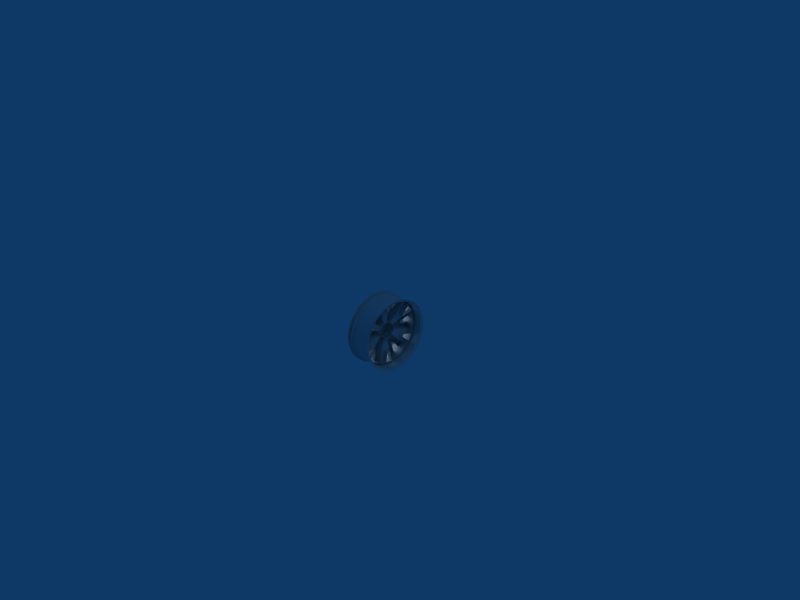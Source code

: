 # Source: oem_wheel.blend  (saved by Blender 2.49.2; exported with 4.5.12 LTS)
import bpy
from mathutils import Matrix  # noqa: F401  (used for matrix-valued properties, if any)

bpy.ops.wm.read_factory_settings(use_empty=True)
scene = bpy.context.scene
scene.name = 'Scene'

# ---- collections
col_collection_1 = bpy.data.collections.new('Collection 1'); scene.collection.children.link(col_collection_1)

# ---- world
world_world = bpy.data.worlds.new('World'); scene.world = world_world
world_world.color = (0.05656, 0.2208, 0.4)
world_world.use_sun_shadow = False
world_world.sun_shadow_jitter_overblur = 0.0
world_world.cycles.sampling_method = 'MANUAL'
world_world.cycles.sample_map_resolution = 256

# ---- cameras
cam_camera = bpy.data.cameras.new('Camera')
cam_camera.passepartout_alpha = 0.2
cam_camera.clip_end = 100.0
cam_camera.lens = 35.0
cam_camera.ortho_scale = 7.314
cam_camera.show_passepartout = False
cam_camera.show_safe_areas = True
cam_camera.dof.focus_distance = 0.0
cam_camera.dof.aperture_fstop = 128.0

# ---- lights
light_lamp = bpy.data.lights.new('Lamp', 'POINT')
light_lamp.transmission_factor = 0.0
light_lamp.energy = 100.0
light_lamp.shadow_buffer_clip_start = 0.5
light_lamp.shadow_soft_size = 1.0
light_lamp.shadow_maximum_resolution = 0.006
light_lamp.use_absolute_resolution = True
light_lamp.cycles.use_multiple_importance_sampling = False
light_spot = bpy.data.lights.new('Spot', 'POINT')
light_spot.transmission_factor = 0.0
light_spot.cutoff_distance = 30.0
light_spot.energy = 100.0
light_spot.shadow_buffer_clip_start = 1.001
light_spot.shadow_soft_size = 1.0
light_spot.shadow_maximum_resolution = 0.006
light_spot.use_absolute_resolution = True
light_spot.cycles.use_multiple_importance_sampling = False

# ---- meshes
me_mesh_007 = bpy.data.meshes.new('Mesh.007')
me_mesh_007.from_pydata([(0.145, -0.1898, -0.4299), (0.145, 0.1795, -0.4342), (0.145, 0.2768, -0.3781), (0.1782, 0.1023, -0.4579), (0.1782, -0.1137, -0.4579), (0.07851, -0.1406, -0.4484), (0.07851, -0.1898, -0.4299), (0.07851, 0.1303, -0.4527), (0.07851, 0.1795, -0.4342), (0.07851, 0.2768, -0.3781), (0.07851, 0.3173, -0.3447), (0.07851, -0.3276, -0.3404), (0.1782, -0.3461, -0.3187), (0.1782, 0.339, -0.3262), (0.07851, -0.287, -0.3738), (0.145, -0.287, -0.3738), (0.1782, 0.05045, -0.4665), (0.2447, 0.05045, -0.4665), (0.2447, -0.06187, -0.4665), (0.1782, -0.06187, -0.4665), (0.2447, 0.01522, -0.3073), (0.2447, -0.02632, -0.3073), (0.1782, 0.01522, -0.3073), (0.1782, -0.02632, -0.3073), (0.2447, 0.3767, 0.2782), (0.2447, -0.3752, 0.2857), (0.1782, 0.3433, 0.3188), (0.1782, 0.3767, 0.2782), (0.1782, -0.3418, 0.3263), (0.1782, -0.3752, 0.2857), (0.1782, -0.1051, 0.4579), (0.1782, 0.1109, 0.4579), (0.07851, 0.1378, 0.4484), (0.07851, -0.1331, 0.4528), (0.07851, -0.3201, 0.3448), (0.07851, 0.3248, 0.3404), (0.145, -0.4679, -0.0518), (0.145, 0.4652, -0.06044), (0.07851, 0.4652, -0.06044), (0.07851, -0.4679, -0.0518), (0.07851, 0.4565, -0.1123), (0.07851, -0.4593, -0.1036), (0.2447, -0.4357, -0.1809), (0.2447, 0.4286, -0.1883), (0.2447, 0.2731, -0.1393), (0.1782, -0.3795, -0.2781), (0.2447, -0.3795, -0.2781), (0.1782, 0.447, -0.1391), (0.1782, 0.4286, -0.1883), (0.1782, -0.4541, -0.1316), (0.1782, -0.4357, -0.1809), (0.1782, 0.2731, -0.1393), (0.1782, 0.2523, -0.1752), (0.2447, 0.3724, -0.2856), (0.2447, 0.2523, -0.1752), (0.1782, 0.3724, -0.2856), (0.2447, -0.2593, -0.168), (0.2447, -0.28, -0.1321), (0.1782, -0.2593, -0.168), (0.1782, -0.28, -0.1321), (0.07851, 0.4565, 0.1037), (0.07851, -0.4593, 0.1124), (0.1782, -0.4498, 0.1392), (0.1782, 0.4513, 0.1317), (0.07851, 0.4652, 0.05188), (0.145, 0.4652, 0.05188), (0.07851, -0.3088, -0.01657), (0.145, -0.3088, -0.01657), (0.07851, -0.4679, 0.06052), (0.07851, -0.3088, 0.02496), (0.145, -0.4679, 0.06052), (0.145, -0.3088, 0.02496), (0.2447, 0.2565, 0.1681), (0.1782, 0.2565, 0.1681), (0.1782, 0.2773, 0.1321), (0.2447, 0.4329, 0.1809), (0.2447, 0.2773, 0.1321), (0.1782, 0.4329, 0.1809), (0.1782, -0.4314, 0.1884), (0.2447, -0.4314, 0.1884), (0.2447, -0.2759, 0.1393), (0.2447, -0.2551, 0.1753), (0.1782, -0.2759, 0.1393), (0.1782, -0.2551, 0.1753), (0.07851, -0.2796, 0.3782), (0.145, -0.2796, 0.3782), (0.07851, -0.1823, 0.4343), (0.145, -0.1823, 0.4343), (0.1782, -0.05323, 0.4666), (0.2447, -0.05323, 0.4666), (0.2447, 0.05909, 0.4666), (0.1782, 0.05909, 0.4666), (0.07851, 0.187, 0.43), (0.145, 0.187, 0.43), (0.07851, 0.2843, 0.3738), (0.145, 0.2843, 0.3738), (0.2447, -0.01801, 0.3074), (0.2447, 0.02353, 0.3074), (0.1782, -0.01801, 0.3074), (0.1782, 0.02353, 0.3074), (0.07851, 0.1739, 0.2538), (0.145, 0.1379, 0.2745), (0.07851, 0.1379, 0.2745), (0.145, 0.1739, 0.2538), (0.145, -0.1695, 0.2579), (0.07851, -0.1335, 0.2787), (0.145, -0.1335, 0.2787), (0.07851, -0.1695, 0.2579), (0.145, -0.1767, -0.2537), (0.07851, -0.1407, -0.2745), (0.07851, -0.1767, -0.2537), (0.145, -0.1407, -0.2745), (0.145, 0.1307, -0.2786), (0.07851, 0.1667, -0.2578), (0.07851, 0.1307, -0.2786), (0.145, 0.1667, -0.2578), (0.145, 0.306, -0.02488), (0.07851, 0.306, 0.01666), (0.07851, 0.306, -0.02488), (0.145, 0.306, 0.01666), (0.07851, 0.1103, 0.0233), (0.1782, 0.1069, -0.03564), (0.07851, 0.1103, -0.02322), (0.1782, 0.1069, 0.03572), (0.1782, 0.02187, 0.1117), (0.07851, 0.07458, 0.0851), (0.07851, 0.03429, 0.1084), (0.1782, 0.08367, 0.07601), (0.07851, -0.07736, 0.0851), (0.1782, -0.02465, 0.1117), (0.07851, -0.03707, 0.1084), (0.1782, -0.08646, 0.07601), (0.07851, -0.113, -0.02322), (0.1782, -0.1097, 0.03572), (0.07851, -0.113, 0.0233), (0.1782, -0.1097, -0.03564), (0.1782, -0.02465, -0.1116), (0.07851, -0.07736, -0.08502), (0.07851, -0.03707, -0.1083), (0.1782, -0.08646, -0.07593), (0.07851, 0.07458, -0.08502), (0.1782, 0.02187, -0.1116), (0.07851, 0.03429, -0.1083), (0.1782, 0.08367, -0.07593), (0.2114, 0.05371, -0.1106), (0.07651, 0.05371, -0.1106), (0.2114, 0.01001, -0.123), (0.07651, 0.01001, -0.123), (0.07651, -0.03522, -0.1189), (0.2114, -0.03522, -0.1189), (0.2114, 0.1139, -0.04461), (0.07651, 0.1139, -0.04461), (0.07651, 0.08996, -0.08324), (0.2114, 0.08996, -0.08324), (0.2114, -0.07589, -0.09861), (0.07651, -0.07589, -0.09861), (0.07651, -0.1065, -0.06503), (0.2114, -0.1065, -0.06503), (0.2114, -0.1229, -0.02267), (0.07651, -0.1229, -0.02267), (0.07651, -0.1229, 0.02275), (0.2114, -0.1229, 0.02275), (0.07651, -0.001394, 4.021e-05), (0.2114, 0.1139, 0.0447), (0.07651, 0.1139, 0.0447), (0.07651, 0.1222, 4.021e-05), (0.2114, 0.1222, 4.021e-05), (0.07651, 0.08996, 0.08332), (0.2114, 0.08996, 0.08332), (0.2114, -0.1065, 0.06512), (0.07651, -0.1065, 0.06512), (0.2114, -0.07589, 0.09869), (0.07651, -0.07589, 0.09869), (0.07651, 0.05371, 0.1107), (0.2114, 0.05371, 0.1107), (0.2114, -0.03522, 0.1189), (0.07651, -0.03522, 0.1189), (0.07651, 0.01001, 0.1231), (0.2114, 0.01001, 0.1231), (-0.04918, -0.1528, -0.3291), (-0.04918, -0.1876, -0.3237), (-0.04918, -0.2107, -0.2957), (0.0422, -0.1575, -0.05679), (0.0422, 0.1259, -0.1068), (0.0422, 0.1004, -0.0854), (0.0006605, -0.03878, -0.06471), (0.0006601, 0.05588, -0.04802), (0.02558, 0.1004, -0.0854), (0.0006603, 0.01159, -0.07359), (0.0422, 0.02746, -0.1636), (0.0422, -0.08447, -0.1438), (0.02558, 0.02169, -0.1309), (0.0422, 0.02169, -0.1309), (0.02558, -0.06785, -0.1151), (0.0422, -0.06785, -0.1151), (0.0422, 0.1648, 4.021e-05), (0.0422, 0.1315, 4.021e-05), (0.02558, 0.1315, 4.021e-05), (0.0422, -0.1575, 0.05687), (-0.04919, 0.3594, 0.03348), (0.0006607, -0.07165, -0.02553), (0.02558, -0.1263, -0.04542), (0.0422, -0.1263, -0.04542), (0.02558, -0.1263, 0.0455), (0.0422, -0.1263, 0.0455), (0.00066, 0.07337, 4.021e-05), (0.0006601, 0.05588, 0.0481), (0.0006603, 0.01159, 0.07367), (0.0006607, -0.07165, 0.02561), (0.0006603, -0.001394, 4.021e-05), (0.0006605, -0.03878, 0.06479), (-0.04919, 0.3594, -0.0334), (-0.04919, 0.3721, 0.0006042), (0.0422, -0.08447, 0.1439), (0.0422, 0.02746, 0.1637), (0.0422, 0.1259, 0.1068), (0.02558, -0.06785, 0.1152), (0.0422, -0.06785, 0.1152), (0.02558, 0.02169, 0.1309), (0.0422, 0.02169, 0.1309), (0.02558, 0.1004, 0.08548), (0.0422, 0.1004, 0.08548), (-0.04918, -0.1528, 0.3292), (-0.04918, -0.1886, 0.3232), (-0.04918, -0.2107, 0.2957), (0.07543, 0.1259, 0.1068), (-0.01596, 0.3594, 0.03348), (0.07543, 0.1259, -0.1068), (-0.01596, 0.3721, 0.0006042), (-0.01596, 0.3594, -0.0334), (0.07543, 0.1648, 4.021e-05), (0.07543, 0.02746, -0.1636), (-0.01595, -0.1528, -0.3291), (0.07543, -0.1575, -0.05679), (-0.01595, -0.1876, -0.3237), (-0.01595, -0.2107, -0.2957), (0.07543, -0.08447, -0.1438), (0.07543, -0.1575, 0.05687), (-0.01595, -0.2107, 0.2957), (0.07543, 0.02746, 0.1637), (-0.01595, -0.1886, 0.3232), (-0.01595, -0.1528, 0.3292), (0.07543, -0.08447, 0.1439), (0.2582, 0.04153, -0.4632), (0.2582, 0.3424, -0.3134), (0.2582, 0.206, -0.4164), (0.2582, -0.1287, -0.4474), (0.2582, -0.2817, -0.3712), (0.05881, 0.3792, -0.347), (0.05881, 0.3424, -0.3134), (0.05881, 0.2282, -0.461), (0.05881, 0.206, -0.4164), (0.05881, -0.3118, -0.411), (0.05881, -0.2817, -0.3712), (0.05881, 0.04613, -0.5128), (0.05881, -0.1423, -0.4954), (0.05881, 0.04153, -0.4632), (0.05881, -0.1287, -0.4474), (0.2582, -0.4587, 0.08552), (0.2582, 0.4324, -0.168), (0.05881, -0.5077, 0.09468), (0.05881, -0.4587, 0.08552), (0.05881, 0.4789, -0.186), (0.05881, 0.4324, -0.168), (0.2582, -0.3969, -0.2449), (0.2582, -0.4587, -0.08544), (0.05881, -0.4393, -0.2711), (0.05881, -0.5077, -0.0946), (0.05881, -0.3969, -0.2449), (0.05881, -0.4587, -0.08544), (0.2582, 0.4324, 0.1681), (0.2582, 0.4638, 4.021e-05), (0.05881, 0.4789, 0.1861), (0.05881, 0.5137, 4.021e-05), (0.05881, 0.4324, 0.1681), (0.05881, 0.4638, 4.021e-05), (0.2582, 0.04153, 0.4633), (0.05881, 0.04613, 0.5129), (0.05881, 0.04153, 0.4633), (0.05881, -0.1423, 0.4954), (0.05881, 0.2282, 0.4611), (0.05881, 0.3792, 0.347), (0.05881, -0.1287, 0.4475), (0.2582, -0.1287, 0.4475), (0.2582, -0.3969, 0.2449), (0.2582, -0.2817, 0.3713), (0.05881, 0.206, 0.4165), (0.05881, 0.3424, 0.3135), (0.2582, 0.206, 0.4165), (0.2582, 0.3424, 0.3135), (0.05881, -0.4393, 0.2712), (0.05881, -0.3118, 0.4111), (0.05881, -0.3969, 0.2449), (0.05881, -0.2817, 0.3713), (0.07851, -0.1898, -0.4299), (0.145, -0.1407, -0.2745), (0.145, 0.1795, -0.4342), (0.07851, 0.1307, -0.2786), (0.07851, 0.03429, -0.1083), (0.1782, 0.1023, -0.4579), (0.1782, -0.02465, -0.1116), (0.07851, -0.1406, -0.4484), (0.1782, 0.1023, -0.4579), (0.1782, 0.02187, -0.1116), (0.1782, 0.01522, -0.3073), (0.1782, 0.1023, -0.4579), (0.1782, -0.02465, -0.1116), (0.1782, -0.1137, -0.4579), (0.1782, -0.06187, -0.4665), (0.1782, -0.02465, -0.1116), (0.07851, -0.1406, -0.4484), (0.07851, -0.03707, -0.1083), (0.07851, -0.1407, -0.2745), (0.07851, -0.1407, -0.2745), (0.07851, -0.1898, -0.4299), (0.07851, -0.1406, -0.4484), (0.07851, 0.03429, -0.1083), (0.07851, 0.1303, -0.4527), (0.07851, 0.1795, -0.4342), (0.07851, 0.1795, -0.4342), (0.07851, 0.1307, -0.2786), (0.07851, 0.03429, -0.1083), (0.07851, 0.1667, -0.2578), (0.07851, 0.1667, -0.2578), (0.07851, 0.2768, -0.3781), (0.07851, 0.3173, -0.3447), (0.07851, -0.287, -0.3738), (0.07851, -0.07736, -0.08502), (0.07851, 0.07458, -0.08502), (0.07851, 0.3173, -0.3447), (0.1782, 0.08367, -0.07593), (0.07851, 0.3173, -0.3447), (0.1782, -0.2593, -0.168), (0.1782, -0.3461, -0.3187), (0.1782, -0.08646, -0.07593), (0.1782, -0.3461, -0.3187), (0.07851, -0.07736, -0.08502), (0.07851, -0.07736, -0.08502), (0.1782, -0.3461, -0.3187), (0.07851, -0.3276, -0.3404), (0.1782, 0.08367, -0.07593), (0.1782, 0.339, -0.3262), (0.1782, 0.3724, -0.2856), (0.1782, 0.08367, -0.07593), (0.07851, -0.1767, -0.2537), (0.07851, -0.287, -0.3738), (0.1782, 0.01522, -0.3073), (0.1782, -0.02465, -0.1116), (0.1782, -0.02632, -0.3073), (0.1782, -0.02465, -0.1116), (0.1782, 0.01522, -0.3073), (0.1782, 0.02187, -0.1116), (0.1782, 0.01522, -0.3073), (0.1782, 0.05045, -0.4665), (0.1782, -0.06187, -0.4665), (0.1782, -0.02632, -0.3073), (0.2447, -0.02632, -0.3073), (0.2447, 0.01522, -0.3073), (0.1782, 0.01522, -0.3073), (0.1782, -0.02632, -0.3073), (0.07851, 0.07458, 0.0851), (0.07851, 0.1379, 0.2745), (0.07851, -0.03707, 0.1084), (0.07851, -0.1695, 0.2579), (0.1782, 0.02187, 0.1117), (0.1782, -0.01801, 0.3074), (0.07851, 0.07458, 0.0851), (0.07851, 0.07458, 0.0851), (0.1782, 0.3433, 0.3188), (0.1782, 0.3433, 0.3188), (0.1782, 0.08367, 0.07601), (0.1782, 0.2565, 0.1681), (0.1782, 0.2565, 0.1681), (0.1782, 0.3767, 0.2782), (0.1782, 0.3433, 0.3188), (0.07851, -0.07736, 0.0851), (0.1782, -0.08646, 0.07601), (0.07851, -0.3201, 0.3448), (0.1782, -0.08646, 0.07601), (0.1782, -0.3418, 0.3263), (0.1782, -0.3752, 0.2857), (0.1782, -0.3752, 0.2857), (0.1782, -0.2551, 0.1753), (0.1782, -0.08646, 0.07601), (0.1782, -0.02465, 0.1117), (0.07851, -0.03707, 0.1084), (0.07851, -0.03707, 0.1084), (0.1782, -0.1051, 0.4579), (0.07851, 0.03429, 0.1084), (0.1782, 0.02187, 0.1117), (0.1782, 0.02187, 0.1117), (0.07851, 0.1378, 0.4484), (0.1782, -0.1051, 0.4579), (0.1782, -0.02465, 0.1117), (0.1782, -0.01801, 0.3074), (0.1782, -0.01801, 0.3074), (0.1782, -0.1051, 0.4579), (0.1782, 0.02187, 0.1117), (0.1782, 0.1109, 0.4579), (0.1782, 0.05909, 0.4666), (0.1782, 0.02353, 0.3074), (0.1782, 0.02187, 0.1117), (0.07851, 0.1378, 0.4484), (0.07851, 0.03429, 0.1084), (0.07851, 0.1379, 0.2745), (0.07851, 0.1379, 0.2745), (0.07851, 0.1378, 0.4484), (0.07851, -0.03707, 0.1084), (0.07851, -0.1331, 0.4528), (0.07851, -0.1823, 0.4343), (0.07851, -0.1335, 0.2787), (0.07851, -0.03707, 0.1084), (0.07851, -0.3201, 0.3448), (0.07851, -0.07736, 0.0851), (0.07851, -0.1695, 0.2579), (0.07851, -0.1695, 0.2579), (0.07851, -0.3201, 0.3448), (0.07851, 0.07458, 0.0851), (0.07851, 0.3248, 0.3404), (0.07851, 0.2843, 0.3738), (0.07851, 0.1739, 0.2538), (0.07851, 0.07458, 0.0851), (0.145, 0.4652, -0.06044), (0.07851, 0.306, -0.02488), (0.07851, 0.4652, -0.06044), (0.07851, 0.4652, -0.06044), (0.07851, 0.306, -0.02488), (0.07851, 0.1103, -0.02322), (0.07851, -0.3088, -0.01657), (0.07851, -0.3088, -0.01657), (0.07851, -0.4679, -0.0518), (0.07851, -0.4593, -0.1036), (0.07851, 0.1103, -0.02322), (0.07851, 0.1103, -0.02322), (0.1782, 0.447, -0.1391), (0.07851, 0.4565, -0.1123), (0.07851, -0.113, -0.02322), (0.07851, -0.4593, -0.1036), (0.1782, -0.1097, -0.03564), (0.07851, -0.4593, -0.1036), (0.2447, 0.4286, -0.1883), (0.1782, 0.2731, -0.1393), (0.2447, 0.2731, -0.1393), (0.1782, 0.2731, -0.1393), (0.1782, 0.2523, -0.1752), (0.1782, -0.2593, -0.168), (0.1782, -0.3795, -0.2781), (0.07851, -0.1407, -0.2745), (0.07851, -0.07736, -0.08502), (0.07851, -0.1767, -0.2537), (0.07851, -0.07736, -0.08502), (0.07851, -0.1407, -0.2745), (0.07851, -0.03707, -0.1083), (0.07851, 0.1667, -0.2578), (0.07851, 0.03429, -0.1083), (0.07851, 0.1307, -0.2786), (0.07851, 0.03429, -0.1083), (0.07851, 0.1667, -0.2578), (0.07851, 0.07458, -0.08502), (0.1782, 0.447, -0.1391), (0.1782, 0.1069, -0.03564), (0.1782, 0.2731, -0.1393), (0.1782, 0.2731, -0.1393), (0.1782, 0.4286, -0.1883), (0.1782, 0.447, -0.1391), (0.1782, -0.1097, -0.03564), (0.1782, -0.4541, -0.1316), (0.1782, -0.4357, -0.1809), (0.1782, -0.4357, -0.1809), (0.1782, -0.28, -0.1321), (0.1782, -0.1097, -0.03564), (0.1782, 0.2731, -0.1393), (0.1782, 0.08367, -0.07593), (0.1782, 0.2523, -0.1752), (0.1782, 0.08367, -0.07593), (0.1782, 0.2731, -0.1393), (0.1782, 0.1069, -0.03564), (0.1782, 0.3724, -0.2856), (0.2447, 0.2523, -0.1752), (0.1782, 0.2523, -0.1752), (0.1782, -0.2593, -0.168), (0.1782, -0.1097, -0.03564), (0.1782, -0.28, -0.1321), (0.1782, -0.1097, -0.03564), (0.1782, -0.2593, -0.168), (0.1782, -0.08646, -0.07593), (0.2447, -0.28, -0.1321), (0.2447, -0.2593, -0.168), (0.1782, -0.2593, -0.168), (0.1782, -0.2593, -0.168), (0.1782, -0.28, -0.1321), (0.2447, -0.28, -0.1321), (0.1782, 0.1069, 0.03572), (0.07851, 0.4565, 0.1037), (0.07851, 0.4565, 0.1037), (0.07851, 0.1103, 0.0233), (0.07851, 0.306, 0.01666), (0.07851, 0.4565, 0.1037), (0.07851, -0.113, 0.0233), (0.1782, -0.4498, 0.1392), (0.07851, -0.113, 0.0233), (0.07851, -0.4593, 0.1124), (0.07851, -0.4679, 0.06052), (0.07851, -0.113, 0.0233), (0.1782, -0.4498, 0.1392), (0.1782, -0.1097, 0.03572), (0.1782, -0.2759, 0.1393), (0.1782, -0.4498, 0.1392), (0.1782, -0.2759, 0.1393), (0.1782, -0.08646, 0.07601), (0.1782, -0.2551, 0.1753), (0.1782, -0.08646, 0.07601), (0.1782, -0.2759, 0.1393), (0.1782, -0.1097, 0.03572), (0.1782, 0.2565, 0.1681), (0.1782, 0.1069, 0.03572), (0.1782, 0.1069, 0.03572), (0.1782, 0.2565, 0.1681), (0.1782, 0.08367, 0.07601), (0.1782, 0.1069, 0.03572), (0.1782, 0.4513, 0.1317), (0.1782, 0.4329, 0.1809), (0.1782, 0.2773, 0.1321), (0.1782, 0.1069, 0.03572), (0.07851, -0.3088, -0.01657), (0.07851, -0.113, 0.0233), (0.07851, -0.3088, 0.02496), (0.07851, -0.113, 0.0233), (0.07851, -0.3088, -0.01657), (0.07851, -0.113, -0.02322), (0.07851, 0.306, 0.01666), (0.07851, 0.1103, -0.02322), (0.07851, 0.306, -0.02488), (0.07851, 0.1103, 0.0233), (0.07851, 0.4652, 0.05188), (0.07851, 0.306, 0.01666), (0.145, 0.306, 0.01666), (0.07851, 0.4652, 0.05188), (0.145, -0.3088, -0.01657), (0.07851, -0.3088, 0.02496), (0.07851, -0.3088, -0.01657), (0.07851, -0.3088, 0.02496), (0.07851, -0.4679, 0.06052), (0.145, -0.3088, 0.02496), (0.2447, 0.2565, 0.1681), (0.1782, 0.2565, 0.1681), (0.1782, 0.2565, 0.1681), (0.1782, 0.2773, 0.1321), (0.2447, 0.2773, 0.1321), (0.1782, 0.4329, 0.1809), (0.2447, 0.2773, 0.1321), (0.1782, 0.2773, 0.1321), (0.1782, -0.2759, 0.1393), (0.1782, -0.4314, 0.1884), (0.2447, -0.4314, 0.1884), (0.1782, -0.2759, 0.1393), (0.2447, -0.2551, 0.1753), (0.2447, -0.2759, 0.1393), (0.1782, -0.2759, 0.1393), (0.1782, -0.2551, 0.1753), (0.07851, -0.2796, 0.3782), (0.07851, -0.1695, 0.2579), (0.07851, -0.1335, 0.2787), (0.07851, -0.1823, 0.4343), (0.145, -0.1823, 0.4343), (0.07851, -0.1335, 0.2787), (0.1782, -0.01801, 0.3074), (0.1782, -0.05323, 0.4666), (0.1782, 0.05909, 0.4666), (0.1782, 0.02353, 0.3074), (0.07851, 0.187, 0.43), (0.07851, 0.1379, 0.2745), (0.145, 0.1379, 0.2745), (0.07851, 0.187, 0.43), (0.07851, 0.1739, 0.2538), (0.07851, 0.2843, 0.3738), (0.2447, 0.02353, 0.3074), (0.2447, -0.01801, 0.3074), (0.1782, -0.01801, 0.3074), (0.1782, 0.02353, 0.3074), (0.145, 0.1739, 0.2538), (0.07851, 0.1379, 0.2745), (0.07851, 0.1739, 0.2538), (0.07851, 0.1379, 0.2745), (0.145, 0.1739, 0.2538), (0.145, 0.1379, 0.2745), (0.07851, -0.1695, 0.2579), (0.145, -0.1335, 0.2787), (0.145, -0.1695, 0.2579), (0.145, -0.1335, 0.2787), (0.07851, -0.1695, 0.2579), (0.07851, -0.1335, 0.2787), (0.145, -0.1407, -0.2745), (0.07851, -0.1767, -0.2537), (0.145, -0.1767, -0.2537), (0.07851, -0.1767, -0.2537), (0.145, -0.1407, -0.2745), (0.07851, -0.1407, -0.2745), (0.145, 0.1667, -0.2578), (0.07851, 0.1307, -0.2786), (0.145, 0.1307, -0.2786), (0.07851, 0.1307, -0.2786), (0.145, 0.1667, -0.2578), (0.07851, 0.1667, -0.2578), (0.145, 0.306, 0.01666), (0.07851, 0.306, -0.02488), (0.145, 0.306, -0.02488), (0.07851, 0.306, 0.01666), (0.1782, 0.1069, 0.03572), (0.07851, 0.1103, -0.02322), (0.07851, 0.1103, 0.0233), (0.07851, 0.1103, -0.02322), (0.1782, 0.1069, 0.03572), (0.1782, 0.1069, -0.03564), (0.1782, 0.02187, 0.1117), (0.1782, 0.08367, 0.07601), (0.07851, 0.03429, 0.1084), (0.07851, 0.03429, 0.1084), (0.1782, 0.08367, 0.07601), (0.07851, 0.07458, 0.0851), (0.1782, -0.08646, 0.07601), (0.07851, -0.03707, 0.1084), (0.07851, -0.07736, 0.0851), (0.07851, -0.03707, 0.1084), (0.1782, -0.08646, 0.07601), (0.1782, -0.02465, 0.1117), (0.1782, -0.1097, -0.03564), (0.07851, -0.113, 0.0233), (0.07851, -0.113, -0.02322), (0.1782, -0.1097, 0.03572), (0.1782, -0.02465, -0.1116), (0.1782, -0.08646, -0.07593), (0.07851, -0.03707, -0.1083), (0.07851, -0.03707, -0.1083), (0.1782, -0.08646, -0.07593), (0.07851, -0.07736, -0.08502), (0.1782, 0.08367, -0.07593), (0.07851, 0.03429, -0.1083), (0.07851, 0.07458, -0.08502), (0.07851, 0.03429, -0.1083), (0.1782, 0.08367, -0.07593), (0.1782, 0.02187, -0.1116), (0.07651, -0.001394, 4.021e-05), (0.07651, 0.05371, -0.1106), (0.07651, -0.001394, 4.021e-05), (0.07651, 0.01001, -0.123), (0.07651, -0.001394, 4.021e-05), (0.07651, -0.03522, -0.1189), (0.07651, -0.001394, 4.021e-05), (0.07651, -0.07589, -0.09861), (0.07651, -0.001394, 4.021e-05), (0.07651, -0.001394, 4.021e-05), (0.07651, 0.08996, -0.08324), (0.07651, 0.1139, -0.04461), (0.07651, -0.001394, 4.021e-05), (0.07651, -0.1065, -0.06503), (0.07651, -0.1065, -0.06503), (0.07651, -0.1229, -0.02267), (0.07651, 0.1222, 4.021e-05), (0.07651, 0.1139, -0.04461), (0.2114, 0.1139, -0.04461), (0.07651, 0.1222, 4.021e-05), (0.07651, 0.08996, -0.08324), (0.07651, 0.05371, -0.1106), (0.2114, 0.05371, -0.1106), (0.07651, 0.08996, -0.08324), (0.07651, -0.03522, -0.1189), (0.07651, -0.07589, -0.09861), (0.2114, -0.07589, -0.09861), (0.07651, -0.03522, -0.1189), (0.2114, 0.05371, -0.1106), (0.07651, 0.05371, -0.1106), (0.07651, 0.01001, -0.123), (0.2114, 0.01001, -0.123), (0.07651, 0.05371, -0.1106), (0.2114, 0.01001, -0.123), (0.07651, 0.01001, -0.123), (0.2114, -0.03522, -0.1189), (0.07651, -0.03522, -0.1189), (0.2114, -0.03522, -0.1189), (0.07651, 0.01001, -0.123), (0.2114, 0.1139, -0.04461), (0.07651, 0.1139, -0.04461), (0.2114, 0.08996, -0.08324), (0.07651, 0.08996, -0.08324), (0.2114, -0.07589, -0.09861), (0.07651, -0.07589, -0.09861), (0.2114, -0.1065, -0.06503), (0.07651, -0.1065, -0.06503), (0.07651, -0.001394, 4.021e-05), (0.07651, -0.001394, 4.021e-05), (0.07651, 0.1139, 0.0447), (0.07651, 0.08996, 0.08332), (0.07651, -0.1229, 0.02275), (0.07651, -0.1065, 0.06512), (0.07651, -0.001394, 4.021e-05), (0.07651, -0.1065, 0.06512), (0.07651, -0.001394, 4.021e-05), (0.07651, -0.07589, 0.09869), (0.07651, -0.001394, 4.021e-05), (0.07651, -0.03522, 0.1189), (0.07651, -0.001394, 4.021e-05), (0.07651, 0.01001, 0.1231), (0.07651, -0.001394, 4.021e-05), (0.07651, 0.08996, 0.08332), (0.07651, 0.05371, 0.1107), (0.07651, -0.001394, 4.021e-05), (0.07651, -0.1229, 0.02275), (0.07651, -0.1229, -0.02267), (0.2114, -0.1229, -0.02267), (0.07651, -0.1229, -0.02267), (0.2114, -0.1229, 0.02275), (0.07651, -0.1229, 0.02275), (0.07651, -0.001394, 4.021e-05), (0.07651, 0.1222, 4.021e-05), (0.07651, 0.1139, 0.0447), (0.2114, 0.1139, 0.0447), (0.07651, 0.1139, 0.0447), (0.2114, 0.1222, 4.021e-05), (0.07651, 0.1222, 4.021e-05), (0.2114, 0.1222, 4.021e-05), (0.07651, 0.1139, 0.0447), (0.07651, 0.05371, 0.1107), (0.2114, 0.08996, 0.08332), (0.07651, 0.08996, 0.08332), (0.2114, 0.08996, 0.08332), (0.07651, 0.05371, 0.1107), (0.2114, -0.1065, 0.06512), (0.07651, -0.1065, 0.06512), (0.07651, -0.07589, 0.09869), (0.2114, -0.07589, 0.09869), (0.07651, -0.07589, 0.09869), (0.07651, -0.03522, 0.1189), (0.2114, -0.03522, 0.1189), (0.07651, -0.07589, 0.09869), (0.07651, 0.01001, 0.1231), (0.2114, 0.05371, 0.1107), (0.07651, 0.05371, 0.1107), (0.2114, 0.05371, 0.1107), (0.07651, 0.01001, 0.1231), (0.2114, -0.03522, 0.1189), (0.07651, -0.03522, 0.1189), (0.2114, 0.01001, 0.1231), (0.07651, 0.01001, 0.1231), (0.2114, 0.01001, 0.1231), (0.07651, -0.03522, 0.1189), (-0.04918, -0.1528, -0.3291), (0.0422, -0.08447, -0.1438), (-0.04918, -0.1876, -0.3237), (0.0422, 0.02746, -0.1636), (-0.04918, -0.1528, -0.3291), (0.0422, 0.02746, -0.1636), (-0.01595, -0.1528, -0.3291), (-0.04918, -0.2107, -0.2957), (0.0422, -0.08447, -0.1438), (-0.04918, -0.2107, -0.2957), (-0.04918, -0.1876, -0.3237), (0.0422, -0.08447, -0.1438), (-0.01595, -0.1528, -0.3291), (-0.04918, -0.1876, -0.3237), (-0.01595, -0.1876, -0.3237), (-0.04918, -0.1528, -0.3291), (0.0422, -0.08447, 0.1439), (-0.04918, -0.1528, 0.3292), (0.0422, 0.02746, 0.1637), (-0.01595, -0.1528, 0.3292), (-0.04918, -0.1528, 0.3292), (0.0422, 0.02746, 0.1637), (0.0422, -0.08447, 0.1439), (0.0422, -0.08447, 0.1439), (-0.04918, -0.1886, 0.3232), (-0.04918, -0.2107, 0.2957), (-0.04918, -0.2107, 0.2957), (0.0422, -0.1575, 0.05687), (0.0422, -0.1575, 0.05687), (-0.01595, -0.2107, 0.2957), (0.0006603, -0.001394, 4.021e-05), (0.0422, -0.1575, -0.05679), (0.0422, -0.1263, 0.0455), (0.0422, -0.1575, 0.05687), (0.0422, -0.1575, -0.05679), (0.0422, -0.1575, -0.05679), (0.0422, -0.1575, 0.05687), (0.07543, -0.1575, 0.05687), (-0.04919, 0.3594, -0.0334), (0.0422, 0.1648, 4.021e-05), (0.0422, -0.08447, -0.1438), (0.0422, -0.1263, -0.04542), (0.0422, -0.1263, -0.04542), (0.0422, -0.1575, -0.05679), (0.0422, -0.08447, -0.1438), (0.0422, 0.1648, 4.021e-05), (0.0422, 0.1004, -0.0854), (0.0422, 0.1259, -0.1068), (0.0422, 0.1648, 4.021e-05), (0.00066, 0.07337, 4.021e-05), (0.0006601, 0.05588, -0.04802), (0.0006601, 0.05588, -0.04802), (0.02558, 0.1315, 4.021e-05), (0.0422, 0.1315, 4.021e-05), (0.02558, 0.1315, 4.021e-05), (0.02558, 0.1004, -0.0854), (0.0422, 0.1004, -0.0854), (0.0006605, -0.03878, -0.06471), (0.0006607, -0.07165, -0.02553), (0.0006607, -0.07165, -0.02553), (0.02558, -0.06785, -0.1151), (0.0422, 0.1259, -0.1068), (0.0422, 0.1259, -0.1068), (-0.01596, 0.3594, -0.0334), (-0.04919, 0.3594, -0.0334), (0.0422, -0.06785, -0.1151), (0.02558, -0.06785, -0.1151), (0.02558, -0.1263, -0.04542), (0.02558, -0.1263, -0.04542), (0.0422, -0.1263, -0.04542), (0.0422, -0.06785, -0.1151), (0.0006603, -0.001394, 4.021e-05), (0.0006605, -0.03878, -0.06471), (0.0006603, -0.001394, 4.021e-05), (0.0006603, 0.01159, -0.07359), (0.0006601, 0.05588, -0.04802), (-0.01595, -0.2107, -0.2957), (0.0422, -0.1575, -0.05679), (0.07543, -0.1575, -0.05679), (0.0422, -0.1575, -0.05679), (-0.01595, -0.2107, -0.2957), (-0.04918, -0.2107, -0.2957), (0.0422, 0.1259, -0.1068), (0.0422, 0.1004, -0.0854), (0.0422, 0.02169, -0.1309), (0.0422, 0.02746, -0.1636), (0.0422, 0.1259, -0.1068), (0.07543, 0.1259, -0.1068), (0.0422, 0.1259, -0.1068), (0.0422, 0.02746, -0.1636), (0.0422, 0.02746, -0.1636), (0.07543, 0.02746, -0.1636), (0.07543, 0.1259, -0.1068), (0.0422, 0.1004, -0.0854), (0.02558, 0.1004, -0.0854), (0.02558, 0.02169, -0.1309), (0.0422, 0.02169, -0.1309), (0.0422, 0.1004, -0.0854), (0.02558, 0.02169, -0.1309), (0.0006603, 0.01159, -0.07359), (0.0006605, -0.03878, -0.06471), (0.0006605, -0.03878, -0.06471), (0.02558, -0.06785, -0.1151), (0.02558, 0.02169, -0.1309), (0.02558, 0.1004, -0.0854), (0.0006601, 0.05588, -0.04802), (0.0006603, 0.01159, -0.07359), (0.0006603, 0.01159, -0.07359), (0.02558, 0.02169, -0.1309), (0.02558, 0.1004, -0.0854), (0.0422, 0.02746, -0.1636), (0.0422, 0.02169, -0.1309), (0.0422, -0.06785, -0.1151), (0.0422, -0.06785, -0.1151), (0.0422, -0.08447, -0.1438), (0.0422, 0.02746, -0.1636), (0.0422, 0.02169, -0.1309), (0.02558, 0.02169, -0.1309), (0.02558, -0.06785, -0.1151), (0.02558, -0.06785, -0.1151), (0.0422, -0.06785, -0.1151), (0.0422, 0.02169, -0.1309), (0.0422, -0.1263, 0.0455), (0.02558, -0.06785, 0.1152), (0.0422, -0.1263, 0.0455), (0.0006601, 0.05588, 0.0481), (0.02558, 0.02169, 0.1309), (0.02558, -0.06785, 0.1152), (0.0006603, 0.01159, 0.07367), (0.0006603, 0.01159, 0.07367), (0.02558, 0.02169, 0.1309), (0.02558, -0.06785, 0.1152), (0.0422, 0.1648, 4.021e-05), (0.0422, 0.1648, 4.021e-05), (-0.04919, 0.3721, 0.0006042), (-0.04919, 0.3594, 0.03348), (0.0422, 0.1259, 0.1068), (0.0422, 0.1315, 4.021e-05), (0.0422, 0.1315, 4.021e-05), (0.0422, 0.1648, 4.021e-05), (0.0422, 0.1259, 0.1068), (0.0422, 0.1004, 0.08548), (0.02558, 0.1004, 0.08548), (0.02558, 0.1315, 4.021e-05), (0.0422, 0.1315, 4.021e-05), (0.02558, 0.1004, 0.08548), (0.0006601, 0.05588, 0.0481), (0.00066, 0.07337, 4.021e-05), (0.00066, 0.07337, 4.021e-05), (0.02558, 0.1315, 4.021e-05), (0.02558, 0.1004, 0.08548), (0.02558, -0.1263, 0.0455), (0.0006605, -0.03878, 0.06479), (0.0006605, -0.03878, 0.06479), (0.02558, -0.06785, 0.1152), (0.02558, -0.1263, 0.0455), (-0.04919, 0.3594, 0.03348), (0.0422, 0.1259, 0.1068), (0.0422, 0.1259, 0.1068), (-0.01596, 0.3594, 0.03348), (0.0422, -0.1575, 0.05687), (0.0422, -0.1263, 0.0455), (0.0422, -0.06785, 0.1152), (0.0422, -0.06785, 0.1152), (0.0422, -0.08447, 0.1439), (0.0422, -0.1575, 0.05687), (-0.01596, 0.3594, 0.03348), (-0.04919, 0.3721, 0.0006042), (-0.04919, 0.3594, 0.03348), (0.0006603, -0.001394, 4.021e-05), (0.0006607, -0.07165, 0.02561), (0.0006607, -0.07165, -0.02553), (0.02558, -0.1263, -0.04542), (0.0006607, -0.07165, -0.02553), (0.0006607, -0.07165, 0.02561), (0.0006607, -0.07165, 0.02561), (0.02558, -0.1263, 0.0455), (0.02558, -0.1263, -0.04542), (0.0422, -0.1263, -0.04542), (0.02558, -0.1263, -0.04542), (0.02558, -0.1263, 0.0455), (0.0422, -0.1263, 0.0455), (0.0006603, -0.001394, 4.021e-05), (0.00066, 0.07337, 4.021e-05), (0.0006601, 0.05588, 0.0481), (0.0006603, -0.001394, 4.021e-05), (0.0006601, 0.05588, 0.0481), (0.0006603, 0.01159, 0.07367), (0.0006603, -0.001394, 4.021e-05), (0.0006603, 0.01159, 0.07367), (0.0006605, -0.03878, 0.06479), (0.0006603, -0.001394, 4.021e-05), (0.0006605, -0.03878, 0.06479), (0.0006607, -0.07165, 0.02561), (-0.04919, 0.3721, 0.0006042), (-0.04919, 0.3594, -0.0334), (-0.01596, 0.3594, -0.0334), (-0.01596, 0.3721, 0.0006042), (0.0422, -0.08447, 0.1439), (0.0422, -0.06785, 0.1152), (0.0422, 0.02169, 0.1309), (0.0422, 0.02746, 0.1637), (0.0422, -0.08447, 0.1439), (0.0422, 0.02746, 0.1637), (0.0422, 0.02169, 0.1309), (0.0422, 0.1004, 0.08548), (0.0422, 0.1004, 0.08548), (0.0422, 0.1259, 0.1068), (0.0422, 0.02746, 0.1637), (0.07543, 0.02746, 0.1637), (0.0422, 0.02746, 0.1637), (0.0422, 0.1259, 0.1068), (0.0422, 0.1259, 0.1068), (0.07543, 0.1259, 0.1068), (0.07543, 0.02746, 0.1637), (0.0422, -0.06785, 0.1152), (0.02558, -0.06785, 0.1152), (0.02558, 0.02169, 0.1309), (0.02558, 0.02169, 0.1309), (0.0422, 0.02169, 0.1309), (0.0422, -0.06785, 0.1152), (0.0422, 0.02169, 0.1309), (0.02558, 0.02169, 0.1309), (0.02558, 0.1004, 0.08548), (0.02558, 0.1004, 0.08548), (0.0422, 0.1004, 0.08548), (0.0422, 0.02169, 0.1309), (-0.04918, -0.1528, 0.3292), (-0.01595, -0.1528, 0.3292), (-0.04918, -0.1886, 0.3232), (-0.04918, -0.1886, 0.3232), (-0.01595, -0.1886, 0.3232), (-0.01595, -0.2107, 0.2957), (-0.04918, -0.2107, 0.2957), (-0.01596, 0.3594, 0.03348), (-0.01596, 0.3721, 0.0006042), (-0.01596, 0.3594, 0.03348), (0.07543, 0.1648, 4.021e-05), (0.07543, 0.1259, 0.1068), (0.07543, 0.1259, -0.1068), (0.07543, 0.1648, 4.021e-05), (-0.01596, 0.3594, -0.0334), (-0.01596, 0.3594, -0.0334), (0.07543, 0.1648, 4.021e-05), (-0.01596, 0.3721, 0.0006042), (0.07543, 0.02746, -0.1636), (-0.01595, -0.1528, -0.3291), (0.07543, -0.08447, -0.1438), (-0.01595, -0.1528, -0.3291), (-0.01595, -0.1876, -0.3237), (0.07543, -0.08447, -0.1438), (-0.01595, -0.2107, -0.2957), (0.07543, -0.1575, -0.05679), (-0.01595, -0.2107, -0.2957), (0.07543, -0.08447, -0.1438), (-0.01595, -0.1876, -0.3237), (0.07543, -0.1575, 0.05687), (-0.01595, -0.2107, 0.2957), (0.07543, -0.08447, 0.1439), (-0.01595, -0.2107, 0.2957), (-0.01595, -0.1886, 0.3232), (0.07543, -0.08447, 0.1439), (-0.01595, -0.1528, 0.3292), (0.07543, 0.02746, 0.1637), (-0.01595, -0.1528, 0.3292), (0.07543, -0.08447, 0.1439), (-0.01595, -0.1886, 0.3232), (0.05881, 0.4789, -0.186), (0.05881, 0.3792, -0.347), (0.05881, -0.3118, -0.411), (0.05881, -0.4393, -0.2711), (0.05881, 0.2282, -0.461), (0.05881, -0.1423, -0.4954), (0.05881, 0.04613, -0.5128), (0.05881, -0.5077, 0.09468), (0.05881, -0.4393, 0.2712), (0.05881, 0.3792, 0.347), (0.05881, 0.4789, 0.1861), (0.05881, -0.5077, -0.0946), (0.05881, 0.5137, 4.021e-05), (0.05881, -0.3118, 0.4111), (0.05881, -0.1423, 0.4954), (0.05881, 0.2282, 0.4611), (0.05881, 0.04613, 0.5129)], [(1013, 1014), (1015, 1016), (1014, 1017), (1015, 1018), (1017, 1019), (1018, 1019), (1020, 1021), (1022, 1023), (1020, 1024), (1013, 1025), (1016, 1024), (1023, 1025), (1026, 1027), (1022, 1028), (1021, 1026), (1028, 1029), (1027, 1029)], [(6, 111, 109), (294, 0, 295), (114, 1, 8), (296, 297, 112), (9, 115, 113), (115, 9, 2), (141, 142, 3), (298, 7, 299), (138, 136, 5), (300, 4, 301), (302, 22, 303), (304, 305, 16), (306, 19, 307), (308, 309, 23), (310, 312, 311), (313, 315, 314), (316, 318, 317), (319, 321, 320), (10, 322, 140), (323, 325, 324), (137, 14, 11), (326, 327, 110), (328, 143, 329), (330, 13, 331), (12, 58, 139), (332, 333, 45), (334, 336, 335), (337, 339, 338), (340, 55, 341), (342, 343, 52), (344, 15, 345), (15, 344, 108), (346, 348, 347), (349, 351, 350), (352, 353, 17), (17, 20, 352), (354, 355, 21), (21, 18, 354), (356, 358, 357), (358, 356, 359), (102, 100, 125), (360, 126, 361), (107, 105, 130), (362, 128, 363), (73, 27, 24), (24, 72, 73), (98, 99, 124), (364, 129, 365), (29, 83, 81), (81, 25, 29), (127, 366, 26), (367, 35, 368), (369, 371, 370), (372, 374, 373), (375, 131, 34), (376, 28, 377), (378, 380, 379), (381, 383, 382), (384, 385, 30), (386, 33, 387), (388, 389, 32), (390, 31, 391), (392, 394, 393), (395, 396, 88), (397, 91, 398), (399, 401, 400), (402, 404, 403), (405, 406, 92), (407, 86, 408), (409, 411, 410), (412, 414, 413), (415, 416, 84), (417, 94, 418), (419, 421, 420), (39, 67, 66), (67, 39, 36), (118, 37, 38), (422, 423, 116), (122, 424, 40), (425, 427, 426), (41, 428, 132), (429, 431, 430), (121, 432, 47), (433, 435, 434), (436, 135, 437), (438, 49, 439), (50, 59, 57), (57, 42, 50), (51, 48, 43), (440, 44, 441), (54, 443, 442), (443, 54, 444), (445, 446, 46), (46, 56, 445), (447, 449, 448), (450, 452, 451), (453, 455, 454), (456, 458, 457), (459, 461, 460), (462, 464, 463), (465, 467, 466), (468, 470, 469), (471, 473, 472), (474, 476, 475), (477, 479, 478), (478, 53, 477), (480, 482, 481), (483, 485, 484), (486, 488, 487), (489, 491, 490), (120, 123, 60), (492, 63, 493), (494, 117, 495), (496, 497, 64), (133, 134, 62), (498, 61, 499), (500, 68, 501), (502, 503, 69), (504, 82, 505), (506, 507, 78), (508, 510, 509), (511, 513, 512), (514, 74, 515), (516, 518, 517), (519, 77, 520), (521, 523, 522), (524, 526, 525), (527, 529, 528), (530, 532, 531), (531, 533, 530), (534, 119, 535), (536, 537, 65), (538, 71, 539), (539, 540, 538), (541, 70, 542), (70, 541, 543), (76, 545, 544), (546, 548, 547), (549, 551, 550), (550, 75, 549), (552, 553, 79), (554, 80, 555), (556, 558, 557), (558, 556, 559), (560, 104, 561), (104, 560, 85), (562, 87, 563), (564, 565, 106), (566, 567, 89), (89, 96, 566), (568, 569, 97), (97, 90, 568), (570, 101, 571), (572, 573, 93), (574, 95, 575), (95, 574, 103), (576, 578, 577), (578, 576, 579), (580, 582, 581), (583, 585, 584), (586, 588, 587), (589, 591, 590), (592, 594, 593), (595, 597, 596), (598, 600, 599), (601, 603, 602), (604, 606, 605), (605, 607, 604), (608, 610, 609), (611, 613, 612), (614, 616, 615), (617, 619, 618), (620, 622, 621), (623, 625, 624), (626, 628, 627), (627, 629, 626), (630, 632, 631), (633, 635, 634), (636, 638, 637), (639, 641, 640), (162, 152, 145), (642, 643, 147), (644, 645, 148), (646, 647, 155), (648, 649, 156), (650, 165, 151), (651, 653, 652), (654, 655, 159), (157, 158, 656), (657, 656, 158), (166, 150, 658), (659, 661, 660), (153, 144, 662), (663, 665, 664), (149, 154, 666), (667, 669, 668), (670, 146, 671), (672, 674, 673), (675, 677, 676), (678, 680, 679), (681, 683, 682), (684, 682, 683), (685, 687, 686), (688, 686, 687), (168, 163, 167), (164, 167, 163), (689, 160, 170), (690, 692, 691), (161, 169, 693), (694, 693, 169), (695, 696, 172), (697, 698, 176), (699, 700, 177), (701, 702, 173), (703, 705, 704), (706, 708, 707), (709, 711, 710), (712, 710, 711), (713, 715, 714), (716, 718, 717), (719, 721, 720), (174, 723, 722), (724, 726, 725), (727, 171, 728), (729, 728, 171), (730, 175, 731), (732, 734, 733), (178, 736, 735), (737, 739, 738), (740, 742, 741), (743, 745, 744), (180, 235, 181), (235, 180, 234), (189, 179, 190), (746, 748, 747), (749, 232, 750), (231, 752, 751), (182, 754, 753), (755, 757, 756), (758, 760, 759), (759, 761, 758), (222, 214, 213), (223, 763, 762), (764, 241, 239), (765, 767, 766), (768, 198, 224), (769, 771, 770), (772, 773, 238), (237, 775, 774), (209, 185, 200), (776, 205, 186), (777, 204, 202), (778, 780, 779), (233, 782, 781), (782, 233, 783), (211, 183, 195), (784, 785, 212), (786, 787, 194), (788, 790, 789), (791, 184, 196), (792, 794, 793), (197, 796, 795), (797, 798, 187), (799, 801, 800), (801, 799, 802), (193, 804, 803), (805, 806, 201), (229, 227, 807), (808, 810, 809), (811, 813, 812), (814, 816, 815), (817, 188, 818), (819, 821, 820), (822, 824, 823), (825, 827, 826), (828, 192, 829), (830, 832, 831), (833, 835, 834), (836, 838, 837), (839, 191, 840), (841, 843, 842), (844, 846, 845), (847, 849, 848), (850, 852, 851), (853, 855, 854), (856, 858, 857), (859, 861, 860), (862, 864, 863), (865, 867, 866), (868, 216, 203), (869, 870, 217), (218, 206, 207), (871, 872, 220), (873, 874, 210), (875, 877, 876), (878, 215, 199), (879, 881, 880), (882, 883, 221), (884, 886, 885), (887, 889, 888), (889, 887, 890), (891, 893, 892), (894, 896, 895), (897, 898, 208), (899, 901, 900), (902, 903, 226), (225, 905, 904), (906, 908, 907), (909, 911, 910), (912, 228, 913), (912, 913, 914), (915, 917, 916), (918, 920, 919), (921, 923, 922), (924, 926, 925), (926, 924, 927), (928, 930, 929), (931, 933, 932), (934, 936, 935), (937, 939, 938), (940, 942, 941), (942, 940, 943), (944, 219, 945), (946, 948, 947), (949, 951, 950), (952, 954, 953), (955, 957, 956), (958, 960, 959), (961, 963, 962), (964, 966, 965), (967, 969, 968), (970, 972, 971), (973, 975, 974), (240, 974, 975), (976, 978, 977), (978, 976, 979), (230, 981, 980), (982, 984, 983), (985, 987, 986), (988, 990, 989), (991, 236, 992), (993, 995, 994), (996, 998, 997), (999, 1001, 1000), (1002, 242, 1003), (1004, 1006, 1005), (1007, 1009, 1008), (1010, 1012, 1011), (249, 259, 263), (259, 249, 244), (268, 247, 253), (247, 268, 264), (248, 263, 262), (263, 248, 249), (266, 253, 252), (253, 266, 268), (257, 243, 256), (243, 257, 246), (256, 245, 251), (245, 256, 243), (251, 244, 249), (244, 251, 245), (253, 246, 257), (246, 253, 247), (250, 249, 248), (249, 250, 251), (254, 251, 250), (251, 254, 256), (252, 257, 255), (257, 252, 253), (255, 256, 254), (256, 255, 257), (274, 289, 287), (289, 274, 270), (272, 287, 281), (287, 272, 274), (292, 258, 261), (258, 292, 284), (290, 261, 260), (261, 290, 292), (261, 265, 269), (265, 261, 258), (263, 271, 275), (271, 263, 259), (260, 269, 267), (269, 260, 261), (262, 275, 273), (275, 262, 263), (269, 264, 268), (264, 269, 265), (267, 268, 266), (268, 267, 269), (275, 270, 274), (270, 275, 271), (273, 274, 272), (274, 273, 275), (286, 276, 278), (276, 286, 288), (278, 283, 282), (283, 278, 276), (277, 282, 279), (282, 277, 278), (280, 278, 277), (278, 280, 286), (279, 293, 291), (293, 279, 282), (281, 286, 280), (286, 281, 287), (282, 285, 293), (285, 282, 283), (293, 284, 292), (284, 293, 285), (287, 288, 286), (288, 287, 289), (291, 292, 290), (292, 291, 293)])
me_mesh_007.polygons.foreach_set('use_smooth', [True] * 416)
_uv = me_mesh_007.uv_layers.new(name='UVTex')
_uv.uv.foreach_set('vector', [0.4746, 0.3693, 0.4421, 0.4726, 0.4421, 0.4726, 0.4746, 0.3693, 0.4421, 0.4726, 0.4746, 0.3693, 0.2619, 0.4698, 0.2295, 0.3665, 0.2295, 0.3665, 0.2295, 0.3665, 0.2619, 0.4698, 0.2619, 0.4698, 0.1649, 0.4038, 0.238, 0.4836, 0.238, 0.4836, 0.238, 0.4836, 0.1649, 0.4038, 0.1649, 0.4038, 0.3341, 0.5807, 0.3259, 0.5829, 0.2807, 0.3508, 0.3259, 0.5829, 0.2621, 0.3542, 0.2807, 0.3508, 0.3733, 0.5829, 0.365, 0.5807, 0.442, 0.3571, 0.365, 0.5807, 0.4241, 0.3508, 0.442, 0.3571, 0.2807, 0.3508, 0.3385, 0.4507, 0.3341, 0.5807, 0.3385, 0.4507, 0.2807, 0.3508, 0.3152, 0.3451, 0.365, 0.5807, 0.3897, 0.3451, 0.4241, 0.3508, 0.3897, 0.3451, 0.365, 0.5807, 0.3661, 0.4507, 0.442, 0.3571, 0.4421, 0.4726, 0.3733, 0.5829, 0.4421, 0.4726, 0.442, 0.3571, 0.4746, 0.3693, 0.3259, 0.5829, 0.2295, 0.3665, 0.2621, 0.3542, 0.2295, 0.3665, 0.3259, 0.5829, 0.2619, 0.4698, 0.138, 0.4259, 0.238, 0.4836, 0.2991, 0.5983, 0.238, 0.4836, 0.138, 0.4259, 0.1649, 0.4038, 0.4, 0.5983, 0.5392, 0.4066, 0.5662, 0.4288, 0.5392, 0.4066, 0.4, 0.5983, 0.4659, 0.4863, 0.2991, 0.5983, 0.2931, 0.6044, 0.138, 0.4259, 0.2931, 0.6044, 0.1236, 0.4382, 0.138, 0.4259, 0.5784, 0.4432, 0.5208, 0.5432, 0.406, 0.6044, 0.5208, 0.5432, 0.5784, 0.4432, 0.6006, 0.4701, 0.406, 0.6044, 0.4, 0.5983, 0.5784, 0.4432, 0.4, 0.5983, 0.5662, 0.4288, 0.5784, 0.4432, 0.2931, 0.6044, 0.1014, 0.4652, 0.1236, 0.4382, 0.1014, 0.4652, 0.2931, 0.6044, 0.1811, 0.5384, 0.4659, 0.4863, 0.5392, 0.4066, 0.5392, 0.4066, 0.5392, 0.4066, 0.4659, 0.4863, 0.4659, 0.4863, 0.3385, 0.4507, 0.3661, 0.4507, 0.365, 0.5807, 0.365, 0.5807, 0.3341, 0.5807, 0.3385, 0.4507, 0.3385, 0.4507, 0.3152, 0.3451, 0.3152, 0.3451, 0.3152, 0.3451, 0.3385, 0.4507, 0.3385, 0.4507, 0.3897, 0.3451, 0.3661, 0.4507, 0.3661, 0.4507, 0.3661, 0.4507, 0.3897, 0.3451, 0.3897, 0.3451, 0.3661, 0.4507, 0.3385, 0.4507, 0.3385, 0.4507, 0.3385, 0.4507, 0.3661, 0.4507, 0.3661, 0.4507, 0.2571, 0.837, 0.2332, 0.8233, 0.2991, 0.7113, 0.2991, 0.7113, 0.3259, 0.7267, 0.2571, 0.837, 0.4612, 0.826, 0.4373, 0.8398, 0.3733, 0.7267, 0.3733, 0.7267, 0.4, 0.7113, 0.4612, 0.826, 0.1784, 0.7664, 0.09853, 0.8395, 0.09853, 0.8395, 0.09853, 0.8395, 0.1784, 0.7664, 0.1784, 0.7664, 0.3606, 0.8589, 0.333, 0.8589, 0.3341, 0.7289, 0.3341, 0.7289, 0.365, 0.7289, 0.3606, 0.8589, 0.5977, 0.8444, 0.518, 0.7712, 0.518, 0.7712, 0.518, 0.7712, 0.5977, 0.8444, 0.5977, 0.8444, 0.2931, 0.7052, 0.2991, 0.7113, 0.1207, 0.8664, 0.2991, 0.7113, 0.133, 0.8808, 0.1207, 0.8664, 0.1207, 0.8664, 0.1784, 0.7664, 0.2931, 0.7052, 0.1784, 0.7664, 0.1207, 0.8664, 0.09853, 0.8395, 0.4, 0.7113, 0.406, 0.7052, 0.5612, 0.8837, 0.406, 0.7052, 0.5756, 0.8714, 0.5612, 0.8837, 0.406, 0.7052, 0.5977, 0.8444, 0.5756, 0.8714, 0.5977, 0.8444, 0.406, 0.7052, 0.518, 0.7712, 0.365, 0.7289, 0.3733, 0.7267, 0.4184, 0.9588, 0.3733, 0.7267, 0.437, 0.9554, 0.4184, 0.9588, 0.3259, 0.7267, 0.3341, 0.7289, 0.2572, 0.9525, 0.3341, 0.7289, 0.275, 0.9588, 0.2572, 0.9525, 0.4184, 0.9588, 0.3606, 0.8589, 0.365, 0.7289, 0.3606, 0.8589, 0.4184, 0.9588, 0.384, 0.9645, 0.3341, 0.7289, 0.3094, 0.9645, 0.275, 0.9588, 0.3094, 0.9645, 0.3341, 0.7289, 0.333, 0.8589, 0.2572, 0.9525, 0.2571, 0.837, 0.3259, 0.7267, 0.2571, 0.837, 0.2572, 0.9525, 0.2245, 0.9403, 0.3733, 0.7267, 0.4697, 0.9431, 0.437, 0.9554, 0.4697, 0.9431, 0.3733, 0.7267, 0.4373, 0.8398, 0.5612, 0.8837, 0.4612, 0.826, 0.4, 0.7113, 0.4612, 0.826, 0.5612, 0.8837, 0.5343, 0.9058, 0.2991, 0.7113, 0.1599, 0.903, 0.133, 0.8808, 0.1599, 0.903, 0.2991, 0.7113, 0.2332, 0.8233, 0.6593, 0.6204, 0.5536, 0.6438, 0.5536, 0.6438, 0.5536, 0.6438, 0.6593, 0.6204, 0.6593, 0.6204, 0.1455, 0.6383, 0.03983, 0.6146, 0.03983, 0.6146, 0.03983, 0.6146, 0.1455, 0.6383, 0.1455, 0.6383, 0.2754, 0.6394, 0.03983, 0.6146, 0.04556, 0.5802, 0.03983, 0.6146, 0.2754, 0.6394, 0.1455, 0.6383, 0.6536, 0.586, 0.5536, 0.6438, 0.4237, 0.6394, 0.5536, 0.6438, 0.6536, 0.586, 0.6593, 0.6204, 0.2777, 0.6311, 0.2754, 0.6394, 0.05188, 0.5624, 0.2754, 0.6394, 0.04556, 0.5802, 0.05188, 0.5624, 0.4237, 0.6394, 0.4215, 0.6311, 0.6536, 0.586, 0.4215, 0.6311, 0.6501, 0.5674, 0.6536, 0.586, 0.6379, 0.5347, 0.5346, 0.5671, 0.5346, 0.5671, 0.5346, 0.5671, 0.6379, 0.5347, 0.6379, 0.5347, 0.1673, 0.5623, 0.06412, 0.5297, 0.06412, 0.5297, 0.06412, 0.5297, 0.1673, 0.5623, 0.1673, 0.5623, 0.1811, 0.5384, 0.1673, 0.5623, 0.1673, 0.5623, 0.1673, 0.5623, 0.1811, 0.5384, 0.1811, 0.5384, 0.5208, 0.5432, 0.6006, 0.4701, 0.6006, 0.4701, 0.6006, 0.4701, 0.5208, 0.5432, 0.5208, 0.5432, 0.4421, 0.4726, 0.4659, 0.4863, 0.4, 0.5983, 0.4, 0.5983, 0.3733, 0.5829, 0.4421, 0.4726, 0.238, 0.4836, 0.2619, 0.4698, 0.3259, 0.5829, 0.3259, 0.5829, 0.2991, 0.5983, 0.238, 0.4836, 0.05188, 0.5624, 0.1673, 0.5623, 0.2777, 0.6311, 0.1673, 0.5623, 0.05188, 0.5624, 0.06412, 0.5297, 0.4215, 0.6311, 0.6379, 0.5347, 0.6501, 0.5674, 0.6379, 0.5347, 0.4215, 0.6311, 0.5346, 0.5671, 0.1673, 0.5623, 0.1811, 0.5384, 0.2931, 0.6044, 0.2931, 0.6044, 0.2777, 0.6311, 0.1673, 0.5623, 0.1014, 0.4652, 0.1811, 0.5384, 0.1811, 0.5384, 0.1811, 0.5384, 0.1014, 0.4652, 0.1014, 0.4652, 0.5208, 0.5432, 0.5346, 0.5671, 0.4215, 0.6311, 0.4215, 0.6311, 0.406, 0.6044, 0.5208, 0.5432, 0.5346, 0.5671, 0.5208, 0.5432, 0.5208, 0.5432, 0.5208, 0.5432, 0.5346, 0.5671, 0.5346, 0.5671, 0.2754, 0.6702, 0.2777, 0.6785, 0.04556, 0.7236, 0.2777, 0.6785, 0.04901, 0.7422, 0.04556, 0.7236, 0.04556, 0.7236, 0.1455, 0.6658, 0.2754, 0.6702, 0.1455, 0.6658, 0.04556, 0.7236, 0.03983, 0.6892, 0.4215, 0.6785, 0.4237, 0.6702, 0.6473, 0.7472, 0.4237, 0.6702, 0.6536, 0.7294, 0.6473, 0.7472, 0.4237, 0.6702, 0.6593, 0.695, 0.6536, 0.7294, 0.6593, 0.695, 0.4237, 0.6702, 0.5536, 0.6713, 0.6473, 0.7472, 0.5318, 0.7473, 0.4215, 0.6785, 0.5318, 0.7473, 0.6473, 0.7472, 0.635, 0.7799, 0.5318, 0.7473, 0.518, 0.7712, 0.406, 0.7052, 0.406, 0.7052, 0.4215, 0.6785, 0.5318, 0.7473, 0.1784, 0.7664, 0.1646, 0.7425, 0.2777, 0.6785, 0.2777, 0.6785, 0.2931, 0.7052, 0.1784, 0.7664, 0.2777, 0.6785, 0.06125, 0.7749, 0.04901, 0.7422, 0.06125, 0.7749, 0.2777, 0.6785, 0.1646, 0.7425, 0.5536, 0.6438, 0.5536, 0.6713, 0.4237, 0.6702, 0.4237, 0.6702, 0.4237, 0.6394, 0.5536, 0.6438, 0.1455, 0.6658, 0.1455, 0.6383, 0.2754, 0.6394, 0.2754, 0.6394, 0.2754, 0.6702, 0.1455, 0.6658, 0.03983, 0.6892, 0.1455, 0.6658, 0.1455, 0.6658, 0.1455, 0.6658, 0.03983, 0.6892, 0.03983, 0.6892, 0.5536, 0.6438, 0.5536, 0.6713, 0.5536, 0.6713, 0.5536, 0.6713, 0.5536, 0.6438, 0.5536, 0.6438, 0.5536, 0.6713, 0.6593, 0.695, 0.6593, 0.695, 0.6593, 0.695, 0.5536, 0.6713, 0.5536, 0.6713, 0.1646, 0.7425, 0.1784, 0.7664, 0.1784, 0.7664, 0.1784, 0.7664, 0.1646, 0.7425, 0.1646, 0.7425, 0.06125, 0.7749, 0.1646, 0.7425, 0.1646, 0.7425, 0.1646, 0.7425, 0.06125, 0.7749, 0.06125, 0.7749, 0.5318, 0.7473, 0.635, 0.7799, 0.635, 0.7799, 0.635, 0.7799, 0.5318, 0.7473, 0.5318, 0.7473, 0.518, 0.7712, 0.5318, 0.7473, 0.5318, 0.7473, 0.5318, 0.7473, 0.518, 0.7712, 0.518, 0.7712, 0.5343, 0.9058, 0.4612, 0.826, 0.4612, 0.826, 0.4612, 0.826, 0.5343, 0.9058, 0.5343, 0.9058, 0.4373, 0.8398, 0.4697, 0.9431, 0.4697, 0.9431, 0.4697, 0.9431, 0.4373, 0.8398, 0.4373, 0.8398, 0.3606, 0.8589, 0.384, 0.9645, 0.384, 0.9645, 0.384, 0.9645, 0.3606, 0.8589, 0.3606, 0.8589, 0.3094, 0.9645, 0.333, 0.8589, 0.333, 0.8589, 0.333, 0.8589, 0.3094, 0.9645, 0.3094, 0.9645, 0.2245, 0.9403, 0.2571, 0.837, 0.2571, 0.837, 0.2571, 0.837, 0.2245, 0.9403, 0.2245, 0.9403, 0.2332, 0.8233, 0.1599, 0.903, 0.1599, 0.903, 0.1599, 0.903, 0.2332, 0.8233, 0.2332, 0.8233, 0.333, 0.8589, 0.3606, 0.8589, 0.3606, 0.8589, 0.3606, 0.8589, 0.333, 0.8589, 0.333, 0.8589, 0.2332, 0.8233, 0.2332, 0.8233, 0.2571, 0.837, 0.2571, 0.837, 0.2571, 0.837, 0.2332, 0.8233, 0.4612, 0.826, 0.4612, 0.826, 0.4373, 0.8398, 0.4373, 0.8398, 0.4373, 0.8398, 0.4612, 0.826, 0.4421, 0.4726, 0.4659, 0.4863, 0.4659, 0.4863, 0.4659, 0.4863, 0.4421, 0.4726, 0.4421, 0.4726, 0.238, 0.4836, 0.2619, 0.4698, 0.2619, 0.4698, 0.2619, 0.4698, 0.238, 0.4836, 0.238, 0.4836, 0.1455, 0.6658, 0.1455, 0.6383, 0.1455, 0.6383, 0.1455, 0.6383, 0.1455, 0.6658, 0.1455, 0.6658, 0.2777, 0.6785, 0.2754, 0.6702, 0.2754, 0.6394, 0.2754, 0.6394, 0.2777, 0.6311, 0.2777, 0.6785, 0.3341, 0.7289, 0.3259, 0.7267, 0.2931, 0.7052, 0.3259, 0.7267, 0.2991, 0.7113, 0.2931, 0.7052, 0.406, 0.7052, 0.4, 0.7113, 0.3733, 0.7267, 0.3733, 0.7267, 0.365, 0.7289, 0.406, 0.7052, 0.4215, 0.6311, 0.4237, 0.6394, 0.4237, 0.6702, 0.4237, 0.6702, 0.4215, 0.6785, 0.4215, 0.6311, 0.365, 0.5807, 0.3733, 0.5829, 0.406, 0.6044, 0.3733, 0.5829, 0.4, 0.5983, 0.406, 0.6044, 0.2931, 0.6044, 0.2991, 0.5983, 0.3259, 0.5829, 0.3259, 0.5829, 0.3341, 0.5807, 0.2931, 0.6044, 0.8417, 0.827, 0.7165, 0.7448, 0.7547, 0.7055, 0.8417, 0.827, 0.7547, 0.7055, 0.8046, 0.6826, 0.8417, 0.827, 0.8046, 0.6826, 0.8595, 0.6792, 0.8417, 0.827, 0.8595, 0.6792, 0.9121, 0.6957, 0.8417, 0.827, 0.9121, 0.6957, 0.9551, 0.73, 0.8417, 0.827, 0.6937, 0.85, 0.6952, 0.7953, 0.8417, 0.827, 0.6952, 0.7953, 0.7165, 0.7448, 0.8417, 0.827, 0.9551, 0.73, 0.9829, 0.7774, 0.9505, 0.7483, 0.9782, 0.7957, 0.9551, 0.73, 0.9829, 0.7774, 0.9551, 0.73, 0.9782, 0.7957, 0.6891, 0.8683, 0.6906, 0.8136, 0.6937, 0.85, 0.6952, 0.7953, 0.6937, 0.85, 0.6906, 0.8136, 0.7118, 0.7632, 0.75, 0.7238, 0.7165, 0.7448, 0.7547, 0.7055, 0.7165, 0.7448, 0.75, 0.7238, 0.8549, 0.6975, 0.9074, 0.7141, 0.8595, 0.6792, 0.9121, 0.6957, 0.8595, 0.6792, 0.9074, 0.7141, 0.75, 0.7238, 0.7999, 0.7009, 0.7547, 0.7055, 0.8046, 0.6826, 0.7547, 0.7055, 0.7999, 0.7009, 0.7999, 0.7009, 0.8549, 0.6975, 0.8046, 0.6826, 0.8595, 0.6792, 0.8046, 0.6826, 0.8549, 0.6975, 0.6906, 0.8136, 0.7118, 0.7632, 0.6952, 0.7953, 0.7165, 0.7448, 0.6952, 0.7953, 0.7118, 0.7632, 0.9074, 0.7141, 0.9505, 0.7483, 0.9121, 0.6957, 0.9551, 0.73, 0.9121, 0.6957, 0.9505, 0.7483, 0.7436, 0.9615, 0.7076, 0.9199, 0.7482, 0.9431, 0.7123, 0.9016, 0.7482, 0.9431, 0.7076, 0.9199, 0.8417, 0.827, 0.9915, 0.8315, 0.98, 0.885, 0.8417, 0.827, 0.7482, 0.9431, 0.7123, 0.9016, 0.9869, 0.8498, 0.9753, 0.9033, 0.9915, 0.8315, 0.98, 0.885, 0.9915, 0.8315, 0.9753, 0.9033, 0.8417, 0.827, 0.98, 0.885, 0.9497, 0.9306, 0.8417, 0.827, 0.9497, 0.9306, 0.9049, 0.9623, 0.8417, 0.827, 0.9049, 0.9623, 0.8515, 0.9757, 0.8417, 0.827, 0.8515, 0.9757, 0.7969, 0.969, 0.8417, 0.827, 0.7969, 0.969, 0.7482, 0.9431, 0.8417, 0.827, 0.9829, 0.7774, 0.9915, 0.8315, 0.9782, 0.7957, 0.9869, 0.8498, 0.9829, 0.7774, 0.9915, 0.8315, 0.9829, 0.7774, 0.9869, 0.8498, 0.8417, 0.827, 0.7123, 0.9016, 0.6937, 0.85, 0.7076, 0.9199, 0.6891, 0.8683, 0.7123, 0.9016, 0.6937, 0.85, 0.7123, 0.9016, 0.6891, 0.8683, 0.7922, 0.9873, 0.7436, 0.9615, 0.7969, 0.969, 0.7482, 0.9431, 0.7969, 0.969, 0.7436, 0.9615, 0.9753, 0.9033, 0.9451, 0.949, 0.98, 0.885, 0.9497, 0.9306, 0.98, 0.885, 0.9451, 0.949, 0.9451, 0.949, 0.9002, 0.9806, 0.9497, 0.9306, 0.9049, 0.9623, 0.9497, 0.9306, 0.9002, 0.9806, 0.8469, 0.994, 0.7922, 0.9873, 0.8515, 0.9757, 0.7969, 0.969, 0.8515, 0.9757, 0.7922, 0.9873, 0.9002, 0.9806, 0.8469, 0.994, 0.9049, 0.9623, 0.8515, 0.9757, 0.9049, 0.9623, 0.8469, 0.994, 0.8974, 0.7249, 0.9066, 0.7361, 0.9066, 0.7361, 0.9066, 0.7361, 0.8974, 0.7249, 0.8974, 0.7249, 0.8116, 0.7888, 0.8835, 0.7228, 0.8563, 0.7967, 0.8835, 0.7228, 0.8974, 0.7249, 0.8563, 0.7967, 0.8116, 0.7888, 0.8835, 0.7228, 0.8835, 0.7228, 0.8116, 0.7888, 0.8835, 0.7228, 0.8116, 0.7888, 0.8854, 0.8314, 0.8563, 0.7967, 0.9066, 0.7361, 0.9066, 0.7361, 0.8563, 0.7967, 0.8974, 0.7249, 0.8835, 0.7228, 0.8974, 0.7249, 0.8974, 0.7249, 0.8974, 0.7249, 0.8835, 0.7228, 0.8835, 0.7228, 0.8835, 0.9853, 0.8116, 0.9193, 0.8563, 0.9115, 0.8978, 0.983, 0.8835, 0.9853, 0.8563, 0.9115, 0.8116, 0.9193, 0.8835, 0.9853, 0.8116, 0.9193, 0.8835, 0.9853, 0.8116, 0.9193, 0.8835, 0.9853, 0.8563, 0.9115, 0.8854, 0.8767, 0.9066, 0.972, 0.8563, 0.9115, 0.9066, 0.972, 0.8978, 0.983, 0.9066, 0.972, 0.8854, 0.8767, 0.9066, 0.972, 0.8854, 0.8767, 0.9066, 0.972, 0.8854, 0.8767, 0.8231, 0.8541, 0.838, 0.8282, 0.8511, 0.8439, 0.8231, 0.8541, 0.7933, 0.8541, 0.8003, 0.8349, 0.8854, 0.8314, 0.8729, 0.8722, 0.8729, 0.8359, 0.8729, 0.8722, 0.8854, 0.8314, 0.8854, 0.8767, 0.8854, 0.8314, 0.8854, 0.8767, 0.8854, 0.8314, 0.8854, 0.8767, 0.8854, 0.8314, 0.8854, 0.8767, 0.6792, 0.8407, 0.7724, 0.8115, 0.7569, 0.8541, 0.6792, 0.8407, 0.7569, 0.8541, 0.6742, 0.8543, 0.8563, 0.7967, 0.8729, 0.8359, 0.8496, 0.8082, 0.8729, 0.8359, 0.8563, 0.7967, 0.8854, 0.8314, 0.7569, 0.8541, 0.7825, 0.82, 0.7701, 0.8541, 0.7825, 0.82, 0.7569, 0.8541, 0.7724, 0.8115, 0.7701, 0.8541, 0.8003, 0.8349, 0.7933, 0.8541, 0.8003, 0.8349, 0.7701, 0.8541, 0.7825, 0.82, 0.7701, 0.8541, 0.7825, 0.82, 0.7701, 0.8541, 0.7825, 0.82, 0.7701, 0.8541, 0.7825, 0.82, 0.8496, 0.8082, 0.8511, 0.8439, 0.838, 0.8282, 0.8511, 0.8439, 0.8496, 0.8082, 0.8729, 0.8359, 0.6792, 0.8407, 0.7724, 0.8115, 0.7724, 0.8115, 0.7724, 0.8115, 0.6792, 0.8407, 0.6792, 0.8407, 0.8496, 0.8082, 0.8729, 0.8359, 0.8496, 0.8082, 0.8729, 0.8359, 0.8496, 0.8082, 0.8729, 0.8359, 0.8231, 0.8541, 0.8179, 0.8247, 0.838, 0.8282, 0.8231, 0.8541, 0.8003, 0.8349, 0.8179, 0.8247, 0.9066, 0.7361, 0.8854, 0.8314, 0.8854, 0.8314, 0.8854, 0.8314, 0.9066, 0.7361, 0.9066, 0.7361, 0.7724, 0.8115, 0.8139, 0.8019, 0.7825, 0.82, 0.8139, 0.8019, 0.7724, 0.8115, 0.8116, 0.7888, 0.7724, 0.8115, 0.8116, 0.7888, 0.7724, 0.8115, 0.8116, 0.7888, 0.7724, 0.8115, 0.8116, 0.7888, 0.7825, 0.82, 0.8139, 0.8019, 0.7825, 0.82, 0.8139, 0.8019, 0.7825, 0.82, 0.8139, 0.8019, 0.8139, 0.8019, 0.838, 0.8282, 0.8179, 0.8247, 0.838, 0.8282, 0.8139, 0.8019, 0.8496, 0.8082, 0.7825, 0.82, 0.8179, 0.8247, 0.8003, 0.8349, 0.8179, 0.8247, 0.7825, 0.82, 0.8139, 0.8019, 0.8116, 0.7888, 0.8496, 0.8082, 0.8139, 0.8019, 0.8496, 0.8082, 0.8116, 0.7888, 0.8563, 0.7967, 0.8139, 0.8019, 0.8496, 0.8082, 0.8139, 0.8019, 0.8496, 0.8082, 0.8139, 0.8019, 0.8496, 0.8082, 0.8729, 0.8722, 0.8496, 0.9, 0.8729, 0.8722, 0.8496, 0.9, 0.8729, 0.8722, 0.8496, 0.9, 0.8139, 0.9063, 0.8003, 0.8732, 0.8179, 0.8834, 0.8003, 0.8732, 0.8139, 0.9063, 0.7825, 0.8881, 0.8496, 0.9, 0.8179, 0.8834, 0.838, 0.8799, 0.8179, 0.8834, 0.8496, 0.9, 0.8139, 0.9063, 0.7569, 0.8541, 0.7724, 0.8967, 0.6792, 0.8674, 0.7569, 0.8541, 0.6792, 0.8674, 0.6742, 0.8543, 0.7724, 0.8967, 0.7701, 0.8541, 0.7825, 0.8881, 0.7701, 0.8541, 0.7724, 0.8967, 0.7569, 0.8541, 0.7825, 0.8881, 0.7701, 0.8541, 0.7825, 0.8881, 0.7701, 0.8541, 0.7825, 0.8881, 0.7701, 0.8541, 0.7825, 0.8881, 0.7933, 0.8541, 0.8003, 0.8732, 0.7933, 0.8541, 0.7825, 0.8881, 0.7701, 0.8541, 0.8729, 0.8722, 0.838, 0.8799, 0.8511, 0.8643, 0.838, 0.8799, 0.8729, 0.8722, 0.8496, 0.9, 0.6792, 0.8674, 0.7724, 0.8967, 0.6792, 0.8674, 0.7724, 0.8967, 0.6792, 0.8674, 0.7724, 0.8967, 0.8854, 0.8767, 0.8496, 0.9, 0.8729, 0.8722, 0.8496, 0.9, 0.8854, 0.8767, 0.8563, 0.9115, 0.6792, 0.8674, 0.6742, 0.8543, 0.6742, 0.8543, 0.6792, 0.8674, 0.6742, 0.8543, 0.6792, 0.8674, 0.8231, 0.8541, 0.8511, 0.8439, 0.8511, 0.8643, 0.8729, 0.8359, 0.8511, 0.8643, 0.8511, 0.8439, 0.8511, 0.8643, 0.8729, 0.8359, 0.8729, 0.8722, 0.8729, 0.8359, 0.8729, 0.8722, 0.8729, 0.8359, 0.8729, 0.8722, 0.8729, 0.8359, 0.8729, 0.8722, 0.8231, 0.8541, 0.8003, 0.8732, 0.7933, 0.8541, 0.8231, 0.8541, 0.8179, 0.8834, 0.8003, 0.8732, 0.8231, 0.8541, 0.838, 0.8799, 0.8179, 0.8834, 0.8231, 0.8541, 0.8511, 0.8643, 0.838, 0.8799, 0.6742, 0.8543, 0.6792, 0.8407, 0.6792, 0.8407, 0.6792, 0.8407, 0.6742, 0.8543, 0.6742, 0.8543, 0.8563, 0.9115, 0.8139, 0.9063, 0.8496, 0.9, 0.8139, 0.9063, 0.8563, 0.9115, 0.8116, 0.9193, 0.8116, 0.9193, 0.7825, 0.8881, 0.8139, 0.9063, 0.7825, 0.8881, 0.8116, 0.9193, 0.7724, 0.8967, 0.8116, 0.9193, 0.7724, 0.8967, 0.8116, 0.9193, 0.7724, 0.8967, 0.8116, 0.9193, 0.7724, 0.8967, 0.8496, 0.9, 0.8139, 0.9063, 0.8496, 0.9, 0.8139, 0.9063, 0.8496, 0.9, 0.8139, 0.9063, 0.8139, 0.9063, 0.7825, 0.8881, 0.8139, 0.9063, 0.7825, 0.8881, 0.8139, 0.9063, 0.7825, 0.8881, 0.8835, 0.9853, 0.8978, 0.983, 0.8835, 0.9853, 0.8978, 0.983, 0.8835, 0.9853, 0.8978, 0.983, 0.8978, 0.983, 0.9066, 0.972, 0.8978, 0.983, 0.9066, 0.972, 0.8978, 0.983, 0.9066, 0.972, 0.7569, 0.8541, 0.6742, 0.8543, 0.6792, 0.8674, 0.6792, 0.8674, 0.7724, 0.8967, 0.7569, 0.8541, 0.7724, 0.8115, 0.6792, 0.8407, 0.7569, 0.8541, 0.6792, 0.8407, 0.6742, 0.8543, 0.7569, 0.8541, 0.8116, 0.7888, 0.8563, 0.7967, 0.8835, 0.7228, 0.8563, 0.7967, 0.8974, 0.7249, 0.8835, 0.7228, 0.8563, 0.7967, 0.8854, 0.8314, 0.9066, 0.7361, 0.9066, 0.7361, 0.8974, 0.7249, 0.8563, 0.7967, 0.8854, 0.8767, 0.8563, 0.9115, 0.9066, 0.972, 0.8563, 0.9115, 0.8978, 0.983, 0.9066, 0.972, 0.8563, 0.9115, 0.8116, 0.9193, 0.8835, 0.9853, 0.8835, 0.9853, 0.8978, 0.983, 0.8563, 0.9115, 0.1213, 0.4467, 0.06157, 0.5432, 0.06157, 0.5432, 0.06157, 0.5432, 0.1213, 0.4467, 0.1213, 0.4467, 0.6122, 0.4922, 0.5357, 0.4083, 0.5357, 0.4083, 0.5357, 0.4083, 0.6122, 0.4922, 0.6122, 0.4922, 0.09687, 0.4244, 0.06157, 0.5432, 0.03071, 0.5313, 0.06157, 0.5432, 0.09687, 0.4244, 0.1213, 0.4467, 0.6403, 0.4748, 0.5357, 0.4083, 0.5556, 0.3819, 0.5357, 0.4083, 0.6403, 0.4748, 0.6122, 0.4922, 0.4341, 0.3577, 0.3211, 0.3473, 0.3211, 0.3473, 0.3211, 0.3473, 0.4341, 0.3577, 0.4341, 0.3577, 0.3211, 0.3473, 0.2119, 0.3783, 0.2119, 0.3783, 0.2119, 0.3783, 0.3211, 0.3473, 0.3211, 0.3473, 0.2119, 0.3783, 0.1213, 0.4467, 0.1213, 0.4467, 0.1213, 0.4467, 0.2119, 0.3783, 0.2119, 0.3783, 0.5357, 0.4083, 0.4341, 0.3577, 0.4341, 0.3577, 0.4341, 0.3577, 0.5357, 0.4083, 0.5357, 0.4083, 0.1972, 0.3487, 0.1213, 0.4467, 0.09687, 0.4244, 0.1213, 0.4467, 0.1972, 0.3487, 0.2119, 0.3783, 0.318, 0.3143, 0.2119, 0.3783, 0.1972, 0.3487, 0.2119, 0.3783, 0.318, 0.3143, 0.3211, 0.3473, 0.5556, 0.3819, 0.4341, 0.3577, 0.4432, 0.3259, 0.4341, 0.3577, 0.5556, 0.3819, 0.5357, 0.4083, 0.4432, 0.3259, 0.3211, 0.3473, 0.318, 0.3143, 0.3211, 0.3473, 0.4432, 0.3259, 0.4341, 0.3577, 0.06157, 0.7664, 0.1213, 0.8629, 0.1213, 0.8629, 0.1213, 0.8629, 0.06157, 0.7664, 0.06157, 0.7664, 0.03071, 0.7783, 0.1213, 0.8629, 0.09687, 0.8852, 0.1213, 0.8629, 0.03071, 0.7783, 0.06157, 0.7664, 0.6122, 0.8174, 0.6532, 0.7116, 0.6532, 0.7116, 0.6532, 0.7116, 0.6122, 0.8174, 0.6122, 0.8174, 0.6403, 0.8348, 0.6532, 0.7116, 0.6857, 0.7176, 0.6532, 0.7116, 0.6403, 0.8348, 0.6122, 0.8174, 0.6532, 0.7116, 0.6532, 0.598, 0.6532, 0.598, 0.6532, 0.598, 0.6532, 0.7116, 0.6532, 0.7116, 0.06157, 0.5432, 0.04071, 0.6548, 0.04071, 0.6548, 0.04071, 0.6548, 0.06157, 0.5432, 0.06157, 0.5432, 0.6857, 0.7176, 0.6532, 0.598, 0.6857, 0.592, 0.6532, 0.598, 0.6857, 0.7176, 0.6532, 0.7116, 0.03071, 0.5313, 0.04071, 0.6548, 0.007618, 0.6548, 0.04071, 0.6548, 0.03071, 0.5313, 0.06157, 0.5432, 0.6532, 0.598, 0.6122, 0.4922, 0.6122, 0.4922, 0.6122, 0.4922, 0.6532, 0.598, 0.6532, 0.598, 0.6857, 0.592, 0.6122, 0.4922, 0.6403, 0.4748, 0.6122, 0.4922, 0.6857, 0.592, 0.6532, 0.598, 0.04071, 0.6548, 0.06157, 0.7664, 0.06157, 0.7664, 0.06157, 0.7664, 0.04071, 0.6548, 0.04071, 0.6548, 0.007618, 0.6548, 0.06157, 0.7664, 0.03071, 0.7783, 0.06157, 0.7664, 0.007618, 0.6548, 0.04071, 0.6548, 0.2119, 0.9313, 0.3211, 0.9623, 0.3211, 0.9623, 0.3211, 0.9623, 0.2119, 0.9313, 0.2119, 0.9313, 0.3211, 0.9623, 0.4341, 0.9519, 0.4341, 0.9519, 0.4341, 0.9519, 0.3211, 0.9623, 0.3211, 0.9623, 0.318, 0.9953, 0.4341, 0.9519, 0.4432, 0.9837, 0.4341, 0.9519, 0.318, 0.9953, 0.3211, 0.9623, 0.1972, 0.9609, 0.3211, 0.9623, 0.318, 0.9953, 0.3211, 0.9623, 0.1972, 0.9609, 0.2119, 0.9313, 0.4432, 0.9837, 0.5357, 0.9013, 0.5556, 0.9277, 0.5357, 0.9013, 0.4432, 0.9837, 0.4341, 0.9519, 0.09687, 0.8852, 0.2119, 0.9313, 0.1972, 0.9609, 0.2119, 0.9313, 0.09687, 0.8852, 0.1213, 0.8629, 0.4341, 0.9519, 0.5357, 0.9013, 0.5357, 0.9013, 0.5357, 0.9013, 0.4341, 0.9519, 0.4341, 0.9519, 0.5357, 0.9013, 0.6122, 0.8174, 0.6122, 0.8174, 0.6122, 0.8174, 0.5357, 0.9013, 0.5357, 0.9013, 0.1213, 0.8629, 0.2119, 0.9313, 0.2119, 0.9313, 0.2119, 0.9313, 0.1213, 0.8629, 0.1213, 0.8629, 0.5556, 0.9277, 0.6122, 0.8174, 0.6403, 0.8348, 0.6122, 0.8174, 0.5556, 0.9277, 0.5357, 0.9013])
me_mesh_007.use_remesh_preserve_volume = False
me_mesh_007.use_remesh_preserve_attributes = False
me_mesh_007.use_mirror_vertex_groups = False
me_mesh_007.update()
me_rim_template = bpy.data.meshes.new('rim_template')
me_rim_template.from_pydata([(0.75, 0.5403, 0.0002573), (0.75, 0.5299, 0.1056), (0.75, 0.4992, 0.2069), (0.75, 0.4493, 0.3003), (0.75, 0.3821, 0.3822), (0.75, 0.3002, 0.4493), (0.75, 0.2069, 0.4993), (0.75, 0.1055, 0.53), (0.75, 0.0001643, 0.5404), (0.75, -0.1052, 0.53), (0.75, -0.2065, 0.4993), (0.75, -0.2999, 0.4493), (0.75, -0.3818, 0.3822), (0.75, -0.4489, 0.3003), (0.75, -0.4988, 0.2069), (0.75, -0.5296, 0.1056), (0.75, -0.5399, 0.0002573), (0.75, -0.5296, -0.1051), (0.75, -0.4988, -0.2064), (0.75, -0.4489, -0.2998), (0.75, -0.3818, -0.3817), (0.75, -0.2999, -0.4488), (0.75, -0.2065, -0.4987), (0.75, -0.1052, -0.5295), (0.75, 0.0001643, -0.5399), (0.75, 0.1055, -0.5295), (0.75, 0.2069, -0.4987), (0.75, 0.3002, -0.4488), (0.75, 0.3821, -0.3817), (0.75, 0.4493, -0.2998), (0.75, 0.4992, -0.2064), (0.75, 0.5299, -0.1051), (0.7092, 0.4911, 0.0979), (0.7092, 0.4163, 0.2783), (0.7092, 0.3541, 0.3542), (0.7092, 0.1917, 0.4627), (0.7092, 0.09781, 0.4912), (0.7092, 0.0001643, 0.5008), (0.7092, -0.2779, 0.4164), (0.7092, -0.4907, 0.0979), (0.7092, -0.5004, 0.0002573), (0.7092, -0.416, -0.2778), (0.7092, -0.1914, -0.4622), (0.7092, -0.09748, -0.4906), (0.7092, 0.1917, -0.4622), (0.7092, 0.2782, -0.4159), (0.7092, 0.4163, -0.2778), (0.7092, 0.5007, 0.0002573), (0.7092, 0.4626, 0.1918), (0.7092, 0.2782, 0.4164), (0.7092, -0.09748, 0.4912), (0.7092, -0.1914, 0.4627), (0.7092, -0.3538, 0.3542), (0.7092, -0.416, 0.2783), (0.7092, -0.4623, 0.1918), (0.7092, -0.4907, -0.09739), (0.7092, -0.4623, -0.1913), (0.7092, -0.3538, -0.3537), (0.7092, -0.2779, -0.4159), (0.7092, 0.0001643, -0.5003), (0.7092, 0.09781, -0.4906), (0.7092, 0.3541, -0.3537), (0.7092, 0.4626, -0.1913), (0.7092, 0.4911, -0.09739), (0.04116, 0.4163, 0.2783), (0.04116, 0.3541, 0.3542), (0.04116, 0.2782, 0.4164), (0.04116, 0.1917, 0.4627), (0.04116, -0.416, 0.2783), (0.04116, -0.4623, 0.1918), (0.04116, -0.4907, 0.0979), (0.04116, -0.5004, 0.0002573), (0.04116, -0.4907, -0.09739), (0.04116, -0.416, -0.2778), (0.04116, -0.3538, -0.3537), (0.04116, -0.2779, -0.4159), (0.04116, -0.1914, -0.4622), (0.04116, -0.09748, -0.4906), (0.04116, 0.0001643, -0.5003), (0.04116, 0.3541, -0.3537), (0.04116, 0.5007, 0.0002573), (0.04116, 0.4911, 0.0979), (0.04116, 0.4626, 0.1918), (0.04116, 0.09781, 0.4912), (0.04116, 0.0001643, 0.5008), (0.04116, -0.09748, 0.4912), (0.04116, -0.1914, 0.4627), (0.04116, -0.2779, 0.4164), (0.04116, -0.3538, 0.3542), (0.04116, -0.4623, -0.1913), (0.04116, 0.09781, -0.4906), (0.04116, 0.1917, -0.4622), (0.04116, 0.2782, -0.4159), (0.04116, 0.4163, -0.2778), (0.04116, 0.4626, -0.1913), (0.04116, 0.4911, -0.09739), (-0.0003005, 0.5403, 0.0002573), (-0.0003005, 0.5299, 0.1056), (-0.0003004, 0.4992, 0.2069), (-0.0003004, 0.4493, 0.3003), (-0.0003005, 0.3821, 0.3822), (-0.0003005, 0.3002, 0.4493), (-0.0003005, 0.2069, 0.4993), (-0.0003005, 0.1055, 0.53), (-0.0003004, 0.0001643, 0.5404), (-0.0003004, -0.1052, 0.53), (-0.0003004, -0.2065, 0.4993), (-0.0003004, -0.2999, 0.4493), (-0.0003004, -0.3818, 0.3822), (-0.0003004, -0.4489, 0.3003), (-0.0003004, -0.4988, 0.2069), (-0.0003003, -0.5296, 0.1056), (-0.0003003, -0.5399, 0.0002573), (-0.0003003, -0.5296, -0.1051), (-0.0003004, -0.4988, -0.2064), (-0.0003004, -0.4489, -0.2998), (-0.0003004, -0.3818, -0.3817), (-0.0003004, -0.2999, -0.4488), (-0.0003004, -0.2065, -0.4987), (-0.0003004, -0.1052, -0.5295), (-0.0003004, 0.0001643, -0.5399), (-0.0003005, 0.1055, -0.5295), (-0.0003005, 0.2069, -0.4987), (-0.0003005, 0.3002, -0.4488), (-0.0003005, 0.3821, -0.3817), (-0.0003004, 0.4493, -0.2998), (-0.0003004, 0.4992, -0.2064), (-0.0003005, 0.5299, -0.1051)], [], [(0, 1, 47), (47, 1, 32), (1, 2, 32), (32, 2, 48), (2, 3, 48), (48, 3, 33), (3, 4, 33), (33, 4, 34), (4, 5, 34), (34, 5, 49), (5, 6, 49), (49, 6, 35), (6, 7, 35), (35, 7, 36), (7, 8, 36), (36, 8, 37), (8, 9, 37), (37, 9, 50), (9, 10, 50), (50, 10, 51), (10, 11, 51), (51, 11, 38), (11, 12, 38), (38, 12, 52), (12, 13, 52), (52, 13, 53), (13, 14, 53), (53, 14, 54), (14, 15, 54), (54, 15, 39), (15, 16, 39), (39, 16, 40), (16, 17, 40), (40, 17, 55), (17, 18, 55), (55, 18, 56), (18, 19, 56), (56, 19, 41), (19, 20, 41), (41, 20, 57), (20, 21, 57), (57, 21, 58), (21, 22, 58), (58, 22, 42), (22, 23, 42), (42, 23, 43), (23, 24, 43), (43, 24, 59), (24, 25, 59), (59, 25, 60), (25, 26, 60), (60, 26, 44), (26, 27, 44), (44, 27, 45), (27, 28, 45), (45, 28, 61), (28, 29, 61), (61, 29, 46), (29, 30, 46), (46, 30, 62), (30, 31, 62), (62, 31, 63), (31, 0, 63), (63, 0, 47), (47, 32, 80), (80, 32, 81), (32, 48, 81), (81, 48, 82), (48, 33, 82), (82, 33, 64), (33, 34, 64), (64, 34, 65), (34, 49, 65), (65, 49, 66), (49, 35, 66), (66, 35, 67), (35, 36, 67), (67, 36, 83), (36, 37, 83), (83, 37, 84), (37, 50, 84), (84, 50, 85), (50, 51, 85), (85, 51, 86), (51, 38, 86), (86, 38, 87), (38, 52, 87), (87, 52, 88), (52, 53, 88), (88, 53, 68), (53, 54, 68), (68, 54, 69), (54, 39, 69), (69, 39, 70), (39, 40, 70), (70, 40, 71), (40, 55, 71), (71, 55, 72), (55, 56, 72), (72, 56, 89), (56, 41, 89), (89, 41, 73), (41, 57, 73), (73, 57, 74), (57, 58, 74), (74, 58, 75), (58, 42, 75), (75, 42, 76), (42, 43, 76), (76, 43, 77), (43, 59, 77), (77, 59, 78), (59, 60, 78), (78, 60, 90), (60, 44, 90), (90, 44, 91), (44, 45, 91), (91, 45, 92), (45, 61, 92), (92, 61, 79), (61, 46, 79), (79, 46, 93), (46, 62, 93), (93, 62, 94), (62, 63, 94), (94, 63, 95), (63, 47, 95), (95, 47, 80), (80, 81, 96), (96, 81, 97), (81, 82, 97), (97, 82, 98), (82, 64, 98), (98, 64, 99), (64, 65, 99), (99, 65, 100), (65, 66, 100), (100, 66, 101), (66, 67, 101), (101, 67, 102), (67, 83, 102), (102, 83, 103), (83, 84, 103), (103, 84, 104), (84, 85, 104), (104, 85, 105), (85, 86, 105), (105, 86, 106), (86, 87, 106), (106, 87, 107), (87, 88, 107), (107, 88, 108), (88, 68, 108), (108, 68, 109), (68, 69, 109), (109, 69, 110), (69, 70, 110), (110, 70, 111), (70, 71, 111), (111, 71, 112), (71, 72, 112), (112, 72, 113), (72, 89, 113), (113, 89, 114), (89, 73, 114), (114, 73, 115), (73, 74, 115), (115, 74, 116), (74, 75, 116), (116, 75, 117), (75, 76, 117), (117, 76, 118), (76, 77, 118), (118, 77, 119), (77, 78, 119), (119, 78, 120), (78, 90, 120), (120, 90, 121), (90, 91, 121), (121, 91, 122), (91, 92, 122), (122, 92, 123), (92, 79, 123), (123, 79, 124), (79, 93, 124), (124, 93, 125), (93, 94, 125), (125, 94, 126), (94, 95, 126), (126, 95, 127), (95, 80, 127), (127, 80, 96)])
me_rim_template.polygons.foreach_set('use_smooth', [True] * 192)
_uv = me_rim_template.uv_layers.new(name='UVTex')
_uv.uv.foreach_set('vector', [0.0, 1.0, 0.03125, 1.0, 0.0, 0.875, 0.0, 0.875, 0.03125, 1.0, 0.03125, 0.875, 0.03125, 1.0, 0.0625, 1.0, 0.03125, 0.875, 0.03125, 0.875, 0.0625, 1.0, 0.0625, 0.875, 0.0625, 1.0, 0.09375, 1.0, 0.0625, 0.875, 0.0625, 0.875, 0.09375, 1.0, 0.09375, 0.875, 0.09375, 1.0, 0.125, 1.0, 0.09375, 0.875, 0.09375, 0.875, 0.125, 1.0, 0.125, 0.875, 0.125, 1.0, 0.1562, 1.0, 0.125, 0.875, 0.125, 0.875, 0.1562, 1.0, 0.1562, 0.875, 0.1562, 1.0, 0.1875, 1.0, 0.1562, 0.875, 0.1562, 0.875, 0.1875, 1.0, 0.1875, 0.875, 0.1875, 1.0, 0.2188, 1.0, 0.1875, 0.875, 0.1875, 0.875, 0.2188, 1.0, 0.2188, 0.875, 0.2188, 1.0, 0.25, 1.0, 0.2188, 0.875, 0.2188, 0.875, 0.25, 1.0, 0.25, 0.875, 0.25, 1.0, 0.2812, 1.0, 0.25, 0.875, 0.25, 0.875, 0.2812, 1.0, 0.2812, 0.875, 0.2812, 1.0, 0.3125, 1.0, 0.2812, 0.875, 0.2812, 0.875, 0.3125, 1.0, 0.3125, 0.875, 0.3125, 1.0, 0.3438, 1.0, 0.3125, 0.875, 0.3125, 0.875, 0.3438, 1.0, 0.3438, 0.875, 0.3438, 1.0, 0.375, 1.0, 0.3438, 0.875, 0.3438, 0.875, 0.375, 1.0, 0.375, 0.875, 0.375, 1.0, 0.4062, 1.0, 0.375, 0.875, 0.375, 0.875, 0.4062, 1.0, 0.4062, 0.875, 0.4062, 1.0, 0.4375, 1.0, 0.4062, 0.875, 0.4062, 0.875, 0.4375, 1.0, 0.4375, 0.875, 0.4375, 1.0, 0.4688, 1.0, 0.4375, 0.875, 0.4375, 0.875, 0.4688, 1.0, 0.4688, 0.875, 0.4688, 1.0, 0.5, 1.0, 0.4688, 0.875, 0.4688, 0.875, 0.5, 1.0, 0.5, 0.875, 0.5, 1.0, 0.5312, 1.0, 0.5, 0.875, 0.5, 0.875, 0.5312, 1.0, 0.5312, 0.875, 0.5312, 1.0, 0.5625, 1.0, 0.5312, 0.875, 0.5312, 0.875, 0.5625, 1.0, 0.5625, 0.875, 0.5625, 1.0, 0.5938, 1.0, 0.5625, 0.875, 0.5625, 0.875, 0.5938, 1.0, 0.5938, 0.875, 0.5938, 1.0, 0.625, 1.0, 0.5938, 0.875, 0.5938, 0.875, 0.625, 1.0, 0.625, 0.875, 0.625, 1.0, 0.6562, 1.0, 0.625, 0.875, 0.625, 0.875, 0.6562, 1.0, 0.6562, 0.875, 0.6562, 1.0, 0.6875, 1.0, 0.6562, 0.875, 0.6562, 0.875, 0.6875, 1.0, 0.6875, 0.875, 0.6875, 1.0, 0.7188, 1.0, 0.6875, 0.875, 0.6875, 0.875, 0.7188, 1.0, 0.7188, 0.875, 0.7188, 1.0, 0.75, 1.0, 0.7188, 0.875, 0.7188, 0.875, 0.75, 1.0, 0.75, 0.875, 0.75, 1.0, 0.7812, 1.0, 0.75, 0.875, 0.75, 0.875, 0.7812, 1.0, 0.7812, 0.875, 0.7812, 1.0, 0.8125, 1.0, 0.7812, 0.875, 0.7812, 0.875, 0.8125, 1.0, 0.8125, 0.875, 0.8125, 1.0, 0.8438, 1.0, 0.8125, 0.875, 0.8125, 0.875, 0.8438, 1.0, 0.8438, 0.875, 0.8438, 1.0, 0.875, 1.0, 0.8438, 0.875, 0.8438, 0.875, 0.875, 1.0, 0.875, 0.875, 0.875, 1.0, 0.9062, 1.0, 0.875, 0.875, 0.875, 0.875, 0.9062, 1.0, 0.9062, 0.875, 0.9062, 1.0, 0.9375, 1.0, 0.9062, 0.875, 0.9062, 0.875, 0.9375, 1.0, 0.9375, 0.875, 0.9375, 1.0, 0.9688, 1.0, 0.9375, 0.875, 0.9375, 0.875, 0.9688, 1.0, 0.9688, 0.875, 0.9688, 1.0, 1.0, 1.0, 0.9688, 0.875, 0.9688, 0.875, 1.0, 1.0, 1.0, 0.875, 0.0, 0.875, 0.03125, 0.875, 0.0, 0.75, 0.0, 0.75, 0.03125, 0.875, 0.03125, 0.75, 0.03125, 0.875, 0.0625, 0.875, 0.03125, 0.75, 0.03125, 0.75, 0.0625, 0.875, 0.0625, 0.75, 0.0625, 0.875, 0.09375, 0.875, 0.0625, 0.75, 0.0625, 0.75, 0.09375, 0.875, 0.09375, 0.75, 0.09375, 0.875, 0.125, 0.875, 0.09375, 0.75, 0.09375, 0.75, 0.125, 0.875, 0.125, 0.75, 0.125, 0.875, 0.1562, 0.875, 0.125, 0.75, 0.125, 0.75, 0.1562, 0.875, 0.1562, 0.75, 0.1562, 0.875, 0.1875, 0.875, 0.1562, 0.75, 0.1562, 0.75, 0.1875, 0.875, 0.1875, 0.75, 0.1875, 0.875, 0.2188, 0.875, 0.1875, 0.75, 0.1875, 0.75, 0.2188, 0.875, 0.2188, 0.75, 0.2188, 0.875, 0.25, 0.875, 0.2188, 0.75, 0.2188, 0.75, 0.25, 0.875, 0.25, 0.75, 0.25, 0.875, 0.2812, 0.875, 0.25, 0.75, 0.25, 0.75, 0.2812, 0.875, 0.2812, 0.75, 0.2812, 0.875, 0.3125, 0.875, 0.2812, 0.75, 0.2812, 0.75, 0.3125, 0.875, 0.3125, 0.75, 0.3125, 0.875, 0.3438, 0.875, 0.3125, 0.75, 0.3125, 0.75, 0.3438, 0.875, 0.3438, 0.75, 0.3438, 0.875, 0.375, 0.875, 0.3438, 0.75, 0.3438, 0.75, 0.375, 0.875, 0.375, 0.75, 0.375, 0.875, 0.4062, 0.875, 0.375, 0.75, 0.375, 0.75, 0.4062, 0.875, 0.4062, 0.75, 0.4062, 0.875, 0.4375, 0.875, 0.4062, 0.75, 0.4062, 0.75, 0.4375, 0.875, 0.4375, 0.75, 0.4375, 0.875, 0.4688, 0.875, 0.4375, 0.75, 0.4375, 0.75, 0.4688, 0.875, 0.4688, 0.75, 0.4688, 0.875, 0.5, 0.875, 0.4688, 0.75, 0.4688, 0.75, 0.5, 0.875, 0.5, 0.75, 0.5, 0.875, 0.5312, 0.875, 0.5, 0.75, 0.5, 0.75, 0.5312, 0.875, 0.5312, 0.75, 0.5312, 0.875, 0.5625, 0.875, 0.5312, 0.75, 0.5312, 0.75, 0.5625, 0.875, 0.5625, 0.75, 0.5625, 0.875, 0.5938, 0.875, 0.5625, 0.75, 0.5625, 0.75, 0.5938, 0.875, 0.5938, 0.75, 0.5938, 0.875, 0.625, 0.875, 0.5938, 0.75, 0.5938, 0.75, 0.625, 0.875, 0.625, 0.75, 0.625, 0.875, 0.6562, 0.875, 0.625, 0.75, 0.625, 0.75, 0.6562, 0.875, 0.6562, 0.75, 0.6562, 0.875, 0.6875, 0.875, 0.6562, 0.75, 0.6562, 0.75, 0.6875, 0.875, 0.6875, 0.75, 0.6875, 0.875, 0.7188, 0.875, 0.6875, 0.75, 0.6875, 0.75, 0.7188, 0.875, 0.7188, 0.75, 0.7188, 0.875, 0.75, 0.875, 0.7188, 0.75, 0.7188, 0.75, 0.75, 0.875, 0.75, 0.75, 0.75, 0.875, 0.7812, 0.875, 0.75, 0.75, 0.75, 0.75, 0.7812, 0.875, 0.7812, 0.75, 0.7812, 0.875, 0.8125, 0.875, 0.7812, 0.75, 0.7812, 0.75, 0.8125, 0.875, 0.8125, 0.75, 0.8125, 0.875, 0.8438, 0.875, 0.8125, 0.75, 0.8125, 0.75, 0.8438, 0.875, 0.8438, 0.75, 0.8438, 0.875, 0.875, 0.875, 0.8438, 0.75, 0.8438, 0.75, 0.875, 0.875, 0.875, 0.75, 0.875, 0.875, 0.9062, 0.875, 0.875, 0.75, 0.875, 0.75, 0.9062, 0.875, 0.9062, 0.75, 0.9062, 0.875, 0.9375, 0.875, 0.9062, 0.75, 0.9062, 0.75, 0.9375, 0.875, 0.9375, 0.75, 0.9375, 0.875, 0.9688, 0.875, 0.9375, 0.75, 0.9375, 0.75, 0.9688, 0.875, 0.9688, 0.75, 0.9688, 0.875, 1.0, 0.875, 0.9688, 0.75, 0.9688, 0.75, 1.0, 0.875, 1.0, 0.75, 0.0, 0.875, 0.03125, 0.875, 0.0, 0.75, 0.0, 0.75, 0.03125, 0.875, 0.03125, 0.75, 0.03125, 0.875, 0.0625, 0.875, 0.03125, 0.75, 0.03125, 0.75, 0.0625, 0.875, 0.0625, 0.75, 0.0625, 0.875, 0.09375, 0.875, 0.0625, 0.75, 0.0625, 0.75, 0.09375, 0.875, 0.09375, 0.75, 0.09375, 0.875, 0.125, 0.875, 0.09375, 0.75, 0.09375, 0.75, 0.125, 0.875, 0.125, 0.75, 0.125, 0.875, 0.1562, 0.875, 0.125, 0.75, 0.125, 0.75, 0.1562, 0.875, 0.1562, 0.75, 0.1562, 0.875, 0.1875, 0.875, 0.1562, 0.75, 0.1562, 0.75, 0.1875, 0.875, 0.1875, 0.75, 0.1875, 0.875, 0.2188, 0.875, 0.1875, 0.75, 0.1875, 0.75, 0.2188, 0.875, 0.2188, 0.75, 0.2188, 0.875, 0.25, 0.875, 0.2188, 0.75, 0.2188, 0.75, 0.25, 0.875, 0.25, 0.75, 0.25, 0.875, 0.2812, 0.875, 0.25, 0.75, 0.25, 0.75, 0.2812, 0.875, 0.2812, 0.75, 0.2812, 0.875, 0.3125, 0.875, 0.2812, 0.75, 0.2812, 0.75, 0.3125, 0.875, 0.3125, 0.75, 0.3125, 0.875, 0.3438, 0.875, 0.3125, 0.75, 0.3125, 0.75, 0.3438, 0.875, 0.3438, 0.75, 0.3438, 0.875, 0.375, 0.875, 0.3438, 0.75, 0.3438, 0.75, 0.375, 0.875, 0.375, 0.75, 0.375, 0.875, 0.4062, 0.875, 0.375, 0.75, 0.375, 0.75, 0.4062, 0.875, 0.4062, 0.75, 0.4062, 0.875, 0.4375, 0.875, 0.4062, 0.75, 0.4062, 0.75, 0.4375, 0.875, 0.4375, 0.75, 0.4375, 0.875, 0.4688, 0.875, 0.4375, 0.75, 0.4375, 0.75, 0.4688, 0.875, 0.4688, 0.75, 0.4688, 0.875, 0.5, 0.875, 0.4688, 0.75, 0.4688, 0.75, 0.5, 0.875, 0.5, 0.75, 0.5, 0.875, 0.5312, 0.875, 0.5, 0.75, 0.5, 0.75, 0.5312, 0.875, 0.5312, 0.75, 0.5312, 0.875, 0.5625, 0.875, 0.5312, 0.75, 0.5312, 0.75, 0.5625, 0.875, 0.5625, 0.75, 0.5625, 0.875, 0.5938, 0.875, 0.5625, 0.75, 0.5625, 0.75, 0.5938, 0.875, 0.5938, 0.75, 0.5938, 0.875, 0.625, 0.875, 0.5938, 0.75, 0.5938, 0.75, 0.625, 0.875, 0.625, 0.75, 0.625, 0.875, 0.6562, 0.875, 0.625, 0.75, 0.625, 0.75, 0.6562, 0.875, 0.6562, 0.75, 0.6562, 0.875, 0.6875, 0.875, 0.6562, 0.75, 0.6562, 0.75, 0.6875, 0.875, 0.6875, 0.75, 0.6875, 0.875, 0.7188, 0.875, 0.6875, 0.75, 0.6875, 0.75, 0.7188, 0.875, 0.7188, 0.75, 0.7188, 0.875, 0.75, 0.875, 0.7188, 0.75, 0.7188, 0.75, 0.75, 0.875, 0.75, 0.75, 0.75, 0.875, 0.7812, 0.875, 0.75, 0.75, 0.75, 0.75, 0.7812, 0.875, 0.7812, 0.75, 0.7812, 0.875, 0.8125, 0.875, 0.7812, 0.75, 0.7812, 0.75, 0.8125, 0.875, 0.8125, 0.75, 0.8125, 0.875, 0.8438, 0.875, 0.8125, 0.75, 0.8125, 0.75, 0.8438, 0.875, 0.8438, 0.75, 0.8438, 0.875, 0.875, 0.875, 0.8438, 0.75, 0.8438, 0.75, 0.875, 0.875, 0.875, 0.75, 0.875, 0.875, 0.9062, 0.875, 0.875, 0.75, 0.875, 0.75, 0.9062, 0.875, 0.9062, 0.75, 0.9062, 0.875, 0.9375, 0.875, 0.9062, 0.75, 0.9062, 0.75, 0.9375, 0.875, 0.9375, 0.75, 0.9375, 0.875, 0.9688, 0.875, 0.9375, 0.75, 0.9375, 0.75, 0.9688, 0.875, 0.9688, 0.75, 0.9688, 0.875, 1.0, 0.875, 0.9688, 0.75, 0.9688, 0.75, 1.0, 0.875, 1.0, 0.75])
me_rim_template.materials.append(None)
me_rim_template.use_remesh_preserve_volume = False
me_rim_template.use_remesh_preserve_attributes = False
me_rim_template.use_mirror_vertex_groups = False
me_rim_template.update()

# ---- objects
ob_lamp_001 = bpy.data.objects.new('Lamp.001', light_lamp)
ob_wheel_rear_joe = bpy.data.objects.new('wheel_rear.joe', me_mesh_007)
ob_lamp = bpy.data.objects.new('Lamp', light_spot)
ob_camera = bpy.data.objects.new('Camera', cam_camera)
ob_rim_template = bpy.data.objects.new('rim_template', me_rim_template)

# ---- transforms, parenting, visibility, modifiers, constraints
ob_lamp_001.location = (-2.052, 0.0, 0.0)
ob_lamp_001.lock_rotations_4d = False
ob_lamp_001.empty_display_type = 'ARROWS'
ob_lamp_001.lineart.crease_threshold = 0.0
ob_wheel_rear_joe.location = (0.0, 0.0, 0.0)
ob_wheel_rear_joe.scale = (1.051, 1.051, 1.051)
ob_wheel_rear_joe.lock_rotations_4d = False
ob_wheel_rear_joe.empty_display_type = 'ARROWS'
ob_wheel_rear_joe.lineart.crease_threshold = 0.0
ob_lamp.location = (4.076, 1.005, 5.904)
ob_lamp.rotation_euler = (0.6503, 0.05522, 1.866)
ob_lamp.lock_rotations_4d = False
ob_lamp.empty_display_type = 'ARROWS'
ob_lamp.color = (0.0, 0.0, 0.0, 0.0)
ob_lamp.lineart.crease_threshold = 0.0
ob_camera.location = (7.481, -6.508, 5.344)
ob_camera.rotation_euler = (1.109, 0.01082, 0.8149)
ob_camera.lock_rotations_4d = False
ob_camera.empty_display_type = 'ARROWS'
ob_camera.color = (0.0, 0.0, 0.0, 0.0)
ob_camera.display_type = 'WIRE'
ob_camera.lineart.crease_threshold = 0.0
ob_rim_template.location = (0.0, 0.0, 0.0)
ob_rim_template.scale = (0.5539, 0.9996, 0.9996)
ob_rim_template.lock_rotations_4d = False
ob_rim_template.empty_display_type = 'ARROWS'
ob_rim_template.lineart.crease_threshold = 0.0
_m = ob_rim_template.modifiers.new('EdgeSplit', 'EDGE_SPLIT')

# ---- collection membership
col_collection_1.objects.link(ob_lamp_001)
col_collection_1.objects.link(ob_wheel_rear_joe)
col_collection_1.objects.link(ob_lamp)
col_collection_1.objects.link(ob_camera)
col_collection_1.objects.link(ob_rim_template)

# ---- scene / render settings (as saved in the file)
scene.camera = ob_camera
scene.frame_start = 1; scene.frame_end = 250; scene.frame_set(1)
scene.render.engine = 'BLENDER_EEVEE_NEXT'
scene.render.image_settings.file_format = 'JPEG'
scene.render.image_settings.color_mode = 'RGB'
scene.render.image_settings.compression = 90
scene.render.resolution_x = 800
scene.render.resolution_y = 600
scene.render.pixel_aspect_x = 100.0
scene.render.pixel_aspect_y = 100.0
scene.render.fps = 25
scene.render.dither_intensity = 0.0
scene.render.use_compositing = False
scene.render.use_sequencer = False
scene.render.bake_margin = 2
scene.render.bake_bias = 0.0
scene.render.use_stamp_time = False
scene.render.use_stamp_date = False
scene.render.use_stamp_frame = False
scene.render.use_stamp_camera = False
scene.render.use_stamp_scene = False
scene.render.use_stamp_filename = False
scene.render.use_stamp_render_time = False
scene.render.stamp_font_size = 0
scene.cycles.use_denoising = False
scene.cycles.samples = 10
scene.cycles.sampling_pattern = 'TABULATED_SOBOL'
scene.cycles.light_sampling_threshold = 0.0
scene.cycles.use_adaptive_sampling = False
scene.cycles.use_light_tree = False
scene.cycles.blur_glossy = 0.0
scene.cycles.volume_bounces = 1
scene.cycles.pixel_filter_type = 'GAUSSIAN'
scene.cycles.sample_clamp_indirect = 0.0
scene.view_settings.view_transform = 'Raw'
bpy.context.view_layer.update()
